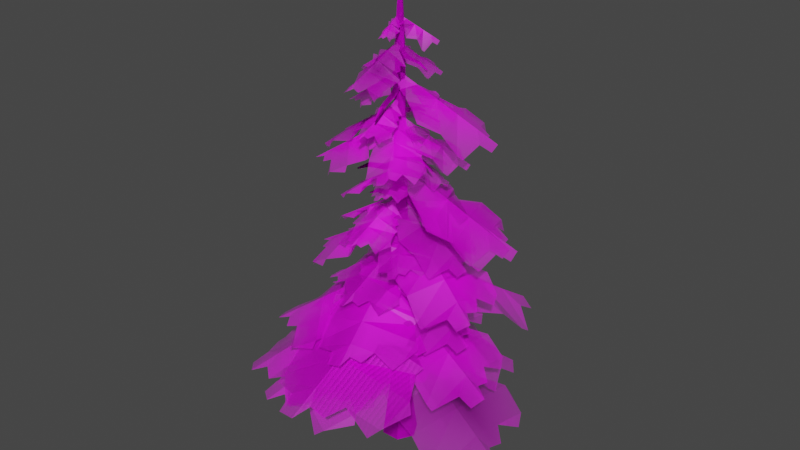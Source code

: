 # Source: Arbre_Import.blend  (saved by Blender 2.82.7; exported with 4.5.12 LTS)
import bpy
from mathutils import Matrix  # noqa: F401  (used for matrix-valued properties, if any)

bpy.ops.wm.read_factory_settings(use_empty=True)
scene = bpy.context.scene
scene.name = 'Scene1'

# ---- collections
col_collection = bpy.data.collections.new('Collection'); scene.collection.children.link(col_collection)

# ---- images (referenced by path relative to the original .blend; pixels are not part of the script)
import os
ASSET_DIR = os.environ.get("B2B_ASSET_DIR", "")  # directory of the original .blend (textures are referenced by path, not embedded)
HERE = os.path.dirname(os.path.abspath(__file__))  # packed textures are extracted next to this script under _unpacked/

def load_image(name, relpath, width, height, colorspace="sRGB"):
    """Load a texture the original file referenced (path relative to the .blend, or extracted next to this script)."""
    p = next((c for c in (os.path.join(HERE, relpath), os.path.join(ASSET_DIR, relpath)) if relpath and os.path.exists(c)), "")
    if p:
        img = bpy.data.images.load(p, check_existing=True)
        img.name = name
    else:  # same state as the original file: an image datablock whose file is absent (Cycles renders it pink)
        img = bpy.data.images.new(name, width, height)
        img.source = "FILE"
        img.filepath = "//" + (relpath or name)
    img.colorspace_settings.name = colorspace
    return img
img_trunk_mat_png = load_image('trunk_mat.png', 'trunk_mat.png', 1024, 1024, 'sRGB')
img_leaves_neige_psd = load_image('leaves_neige.psd', 'leaves_neige.psd', 1024, 1024, 'sRGB')

# ---- materials (node trees are filled in below, after node groups)
mat_bark = bpy.data.materials.new('Bark')
mat_leaves_neige = bpy.data.materials.new('leaves_neige')
mat_leaves_neige.surface_render_method = 'BLENDED'
mat_leaves_neige.blend_method = 'BLEND'

# ---- material node trees
mat_bark.use_nodes = True; mat_bark.node_tree.nodes.clear()
_N = mat_bark.node_tree.nodes; _L = mat_bark.node_tree.links
n0 = _N.new('ShaderNodeOutputMaterial'); n0.name = 'Material Output'; n0.location = (300, 300)
n1 = _N.new('ShaderNodeTexImage'); n1.name = 'Image Texture'; n1.location = (-603, 216)
n1.image = img_trunk_mat_png
n2 = _N.new('ShaderNodeBsdfPrincipled'); n2.name = 'Principled BSDF'; n2.location = (-205, 256)
n2.distribution = 'GGX'
n2.subsurface_method = 'BURLEY'
n2.inputs[1].default_value = 0.5652
n2.inputs[2].default_value = 0.8
n2.inputs[3].default_value = 1.45
n2.inputs[13].default_value = 0.2833
n2.inputs[27].default_value = (0.0, 0.0, 0.0, 1.0)
n2.inputs[28].default_value = 1.0
_L.new(n2.outputs[0], n0.inputs[0])
_L.new(n1.outputs[0], n2.inputs[0])
n0.is_active_output = True
mat_leaves_neige.use_nodes = True; mat_leaves_neige.node_tree.nodes.clear()
_N = mat_leaves_neige.node_tree.nodes; _L = mat_leaves_neige.node_tree.links
n0 = _N.new('ShaderNodeOutputMaterial'); n0.name = 'Material Output'; n0.location = (300, 300)
n1 = _N.new('ShaderNodeTexImage'); n1.name = 'Image Texture'; n1.location = (-200, 300)
n1.image = img_leaves_neige_psd
n1.extension = 'CLIP'
n2 = _N.new('ShaderNodeBsdfPrincipled'); n2.name = 'Principled BSDF'; n2.location = (0, 300)
n2.distribution = 'GGX'
n2.subsurface_method = 'BURLEY'
n2.inputs[3].default_value = 1.45
n2.inputs[27].default_value = (0.0, 0.0, 0.0, 1.0)
n2.inputs[28].default_value = 1.0
_L.new(n1.outputs[0], n2.inputs[0])
_L.new(n1.outputs[1], n2.inputs[4])
_L.new(n2.outputs[0], n0.inputs[0])
n0.is_active_output = True

# ---- world
world_world = bpy.data.worlds.new('World'); scene.world = world_world
world_world.use_nodes = True; world_world.node_tree.nodes.clear()
_N = world_world.node_tree.nodes; _L = world_world.node_tree.links
n0 = _N.new('ShaderNodeOutputWorld'); n0.name = 'World Output'; n0.location = (300, 300)
n1 = _N.new('ShaderNodeBackground'); n1.name = 'Background'; n1.location = (10, 300)
n1.inputs[0].default_value = (0.05088, 0.05088, 0.05088, 1.0)
_L.new(n1.outputs[0], n0.inputs[0])
n0.is_active_output = True
world_world.color = (0.05088, 0.05088, 0.05088)
world_world.use_sun_shadow = False
world_world.sun_shadow_jitter_overblur = 0.0

# ---- meshes
me_cube_003 = bpy.data.meshes.new('Cube.003')
me_cube_003.from_pydata([(-1.012, -1.681, -1.373), (-0.7121, -1.184, 2.988), (-1.012, 1.681, -1.373), (-0.7121, 1.184, 2.988), (1.012, -1.681, -1.373), (0.7121, -1.184, 2.988), (1.012, 1.681, -1.373), (0.7121, 1.184, 2.988), (-1.941, 2.31e-09, -1.373), (-1.367, 2.283e-09, 2.988), (1.941, 2.31e-09, -1.373), (1.367, 2.283e-09, 2.988), (-1.126, 1.731e-09, 4.61), (-0.587, 0.9758, 4.61), (0.587, 0.9758, 4.61), (1.126, 1.731e-09, 4.61), (0.587, -0.9758, 4.61), (-0.587, -0.9758, 4.61), (-0.9757, -4.784e-10, 9.355), (-0.5084, 0.8452, 9.355), (0.5084, 0.8452, 9.355), (0.9757, -4.784e-10, 9.355), (0.5084, -0.8452, 9.355), (-0.5084, -0.8452, 9.355), (-0.9757, -4.784e-10, 13.76), (-0.5084, 0.8452, 13.76), (0.5084, 0.8452, 13.76), (0.9757, -4.784e-10, 13.76), (0.5084, -0.8452, 13.76), (-0.5084, -0.8452, 13.76), (-0.828, -4.06e-10, 18.52), (-0.4315, 0.7172, 18.52), (0.4315, 0.7172, 18.52), (0.828, -4.06e-10, 18.52), (0.4315, -0.7172, 18.52), (-0.4315, -0.7172, 18.52), (-0.8313, -4.784e-10, 24.24), (-0.4332, 0.7201, 24.24), (0.4332, 0.7201, 24.24), (0.8313, -4.784e-10, 24.24), (0.4332, -0.7201, 24.24), (-0.4332, -0.7201, 24.24), (-0.6298, -4.784e-10, 33.08), (-0.3282, 0.5456, 33.08), (0.3282, 0.5456, 33.08), (0.6298, -4.784e-10, 33.08), (0.3282, -0.5456, 33.08), (-0.3282, -0.5456, 33.08), (-0.4549, -4.784e-10, 43.69), (-0.237, 0.394, 43.69), (0.237, 0.394, 43.69), (0.4549, -4.784e-10, 43.69), (0.237, -0.394, 43.69), (-0.237, -0.394, 43.69), (-0.1152, -4.784e-10, 49.1), (-0.06002, 0.09977, 49.1), (0.06002, 0.09977, 49.1), (0.1152, -4.784e-10, 49.1), (0.06002, -0.09977, 49.1), (-0.06002, -0.09977, 49.1), (0.3068, 0.51, 35.74), (0.2836, 0.4714, 38.39), (0.2603, 0.4327, 41.04), (0.4995, -4.784e-10, 41.04), (0.5441, -4.784e-10, 38.39), (0.5888, -4.784e-10, 35.74), (0.3068, -0.51, 35.74), (0.2836, -0.4714, 38.39), (0.2603, -0.4327, 41.04), (-0.2603, -0.4327, 41.04), (-0.2836, -0.4714, 38.39), (-0.3068, -0.51, 35.74), (-0.3068, 0.51, 35.74), (-0.2836, 0.4714, 38.39), (-0.2603, 0.4327, 41.04), (-0.4995, -4.784e-10, 41.04), (-0.5441, -4.784e-10, 38.39), (-0.5888, -4.784e-10, 35.74)], [], [(8, 9, 3, 2), (2, 3, 7, 6), (10, 11, 5, 4), (4, 5, 1, 0), (8, 10, 4, 0), (11, 7, 14, 15), (5, 11, 15, 16), (2, 6, 10, 8), (6, 7, 11, 10), (0, 1, 9, 8), (14, 13, 19, 20), (17, 16, 22, 23), (9, 1, 17, 12), (3, 9, 12, 13), (1, 5, 16, 17), (7, 3, 13, 14), (19, 18, 24, 25), (22, 21, 27, 28), (12, 17, 23, 18), (16, 15, 21, 22), (13, 12, 18, 19), (15, 14, 20, 21), (24, 29, 35, 30), (26, 25, 31, 32), (21, 20, 26, 27), (23, 22, 28, 29), (20, 19, 25, 26), (18, 23, 29, 24), (33, 32, 38, 39), (31, 30, 36, 37), (28, 27, 33, 34), (25, 24, 30, 31), (27, 26, 32, 33), (29, 28, 34, 35), (40, 39, 45, 46), (36, 41, 47, 42), (35, 34, 40, 41), (32, 31, 37, 38), (30, 35, 41, 36), (34, 33, 39, 40), (69, 68, 52, 53), (63, 62, 50, 51), (37, 36, 42, 43), (39, 38, 44, 45), (41, 40, 46, 47), (38, 37, 43, 44), (52, 51, 57, 58), (48, 53, 59, 54), (62, 74, 49, 50), (75, 69, 53, 48), (68, 63, 51, 52), (74, 75, 48, 49), (57, 54, 59, 58), (56, 55, 54, 57), (49, 48, 54, 55), (51, 50, 56, 57), (53, 52, 58, 59), (50, 49, 55, 56), (43, 42, 77, 72), (72, 77, 76, 73), (73, 76, 75, 74), (46, 45, 65, 66), (66, 65, 64, 67), (67, 64, 63, 68), (42, 47, 71, 77), (77, 71, 70, 76), (76, 70, 69, 75), (44, 43, 72, 60), (60, 72, 73, 61), (61, 73, 74, 62), (45, 44, 60, 65), (65, 60, 61, 64), (64, 61, 62, 63), (47, 46, 66, 71), (71, 66, 67, 70), (70, 67, 68, 69)])
_uv = me_cube_003.uv_layers.new(name='UVMap')
_uv.uv.foreach_set('vector', [0.6393, 0.0003253, 0.6064, 0.08462, 0.5562, 0.08423, 0.5681, -0.000229, 0.5681, -0.000229, 0.5562, 0.08423, 0.4473, 0.08513, 0.4133, 0.001046, 0.3424, 0.0003253, 0.3094, 0.08462, 0.2593, 0.08423, 0.2711, -0.000229, 0.2711, -0.000229, 0.2593, 0.08423, 0.1503, 0.08513, 0.1164, 0.001046, 0.768, 0.07426, 0.768, -0.000229, 0.8967, 0.01761, 0.8967, 0.05642, 0.3973, 0.08634, 0.4473, 0.08513, 0.461, 0.1164, 0.4198, 0.1174, 0.2593, 0.08423, 0.3094, 0.08462, 0.2952, 0.116, 0.2538, 0.1157, 0.6393, 0.05642, 0.6393, 0.01761, 0.768, -0.000229, 0.768, 0.07426, 0.4133, 0.001046, 0.4473, 0.08513, 0.3973, 0.08634, 0.3424, 0.002772, 0.1164, 0.001046, 0.1503, 0.08513, 0.1004, 0.08634, 0.04545, 0.002772, 0.461, 0.1164, 0.5508, 0.1157, 0.5567, 0.2071, 0.479, 0.2078, 0.164, 0.1164, 0.2538, 0.1157, 0.2598, 0.2071, 0.182, 0.2078, 0.1004, 0.08634, 0.1503, 0.08513, 0.164, 0.1164, 0.1229, 0.1174, 0.5562, 0.08423, 0.6064, 0.08462, 0.5921, 0.116, 0.5508, 0.1157, 0.1503, 0.08513, 0.2593, 0.08423, 0.2538, 0.1157, 0.164, 0.1164, 0.4473, 0.08513, 0.5562, 0.08423, 0.5508, 0.1157, 0.461, 0.1164, 0.5567, 0.2071, 0.5926, 0.2074, 0.6037, 0.2922, 0.5679, 0.2919, 0.2598, 0.2071, 0.2956, 0.2074, 0.3067, 0.2922, 0.2709, 0.2919, 0.1229, 0.1174, 0.164, 0.1164, 0.182, 0.2078, 0.1464, 0.2086, 0.2538, 0.1157, 0.2952, 0.116, 0.2956, 0.2074, 0.2598, 0.2071, 0.5508, 0.1157, 0.5921, 0.116, 0.5926, 0.2074, 0.5567, 0.2071, 0.4198, 0.1174, 0.461, 0.1164, 0.479, 0.2078, 0.4433, 0.2086, 0.1575, 0.2934, 0.1931, 0.2926, 0.211, 0.3841, 0.1808, 0.3849, 0.4901, 0.2926, 0.5679, 0.2919, 0.574, 0.3836, 0.508, 0.3841, 0.4433, 0.2086, 0.479, 0.2078, 0.4901, 0.2926, 0.4544, 0.2934, 0.182, 0.2078, 0.2598, 0.2071, 0.2709, 0.2919, 0.1931, 0.2926, 0.479, 0.2078, 0.5567, 0.2071, 0.5679, 0.2919, 0.4901, 0.2926, 0.1464, 0.2086, 0.182, 0.2078, 0.1931, 0.2926, 0.1575, 0.2934, 0.4777, 0.3849, 0.508, 0.3841, 0.5223, 0.4944, 0.4919, 0.4951, 0.574, 0.3836, 0.6044, 0.3838, 0.6191, 0.4941, 0.5886, 0.4938, 0.2709, 0.2919, 0.3067, 0.2922, 0.3074, 0.3838, 0.277, 0.3836, 0.5679, 0.2919, 0.6037, 0.2922, 0.6044, 0.3838, 0.574, 0.3836, 0.4544, 0.2934, 0.4901, 0.2926, 0.508, 0.3841, 0.4777, 0.3849, 0.1931, 0.2926, 0.2709, 0.2919, 0.277, 0.3836, 0.211, 0.3841, 0.2916, 0.4938, 0.3221, 0.4941, 0.329, 0.6643, 0.3059, 0.6642, 0.195, 0.4951, 0.2253, 0.4944, 0.2557, 0.6646, 0.2327, 0.6651, 0.211, 0.3841, 0.277, 0.3836, 0.2916, 0.4938, 0.2253, 0.4944, 0.508, 0.3841, 0.574, 0.3836, 0.5886, 0.4938, 0.5223, 0.4944, 0.1808, 0.3849, 0.211, 0.3841, 0.2253, 0.4944, 0.195, 0.4951, 0.277, 0.3836, 0.3074, 0.3838, 0.3221, 0.4941, 0.2916, 0.4938, 0.281, 0.8177, 0.3208, 0.8174, 0.3257, 0.8685, 0.2894, 0.8688, 0.5596, 0.8182, 0.5779, 0.8177, 0.5864, 0.8688, 0.5698, 0.8692, 0.5886, 0.4938, 0.6191, 0.4941, 0.626, 0.6643, 0.6028, 0.6642, 0.4919, 0.4951, 0.5223, 0.4944, 0.5526, 0.6646, 0.5296, 0.6651, 0.2253, 0.4944, 0.2916, 0.4938, 0.3059, 0.6642, 0.2557, 0.6646, 0.5223, 0.4944, 0.5886, 0.4938, 0.6028, 0.6642, 0.5526, 0.6646, 0.3257, 0.8685, 0.3424, 0.8686, 0.3301, 0.9729, 0.3258, 0.9729, 0.2728, 0.8692, 0.2894, 0.8688, 0.3166, 0.973, 0.3124, 0.9731, 0.5779, 0.8177, 0.6177, 0.8174, 0.6226, 0.8685, 0.5864, 0.8688, 0.2627, 0.8182, 0.281, 0.8177, 0.2894, 0.8688, 0.2728, 0.8692, 0.3208, 0.8174, 0.3391, 0.8175, 0.3424, 0.8686, 0.3257, 0.8685, 0.6177, 0.8174, 0.6361, 0.8175, 0.6393, 0.8686, 0.6226, 0.8685, 0.647, 0.07426, 0.647, 0.07868, 0.6393, 0.07762, 0.6393, 0.07532, 0.6546, 0.07532, 0.6546, 0.07762, 0.647, 0.07868, 0.647, 0.07426, 0.6226, 0.8685, 0.6393, 0.8686, 0.627, 0.9729, 0.6228, 0.9729, 0.5698, 0.8692, 0.5864, 0.8688, 0.6136, 0.973, 0.6094, 0.9731, 0.2894, 0.8688, 0.3257, 0.8685, 0.3258, 0.9729, 0.3166, 0.973, 0.5864, 0.8688, 0.6226, 0.8685, 0.6228, 0.9729, 0.6136, 0.973, 0.6028, 0.6642, 0.626, 0.6643, 0.6295, 0.7154, 0.6079, 0.7152, 0.6079, 0.7152, 0.6295, 0.7154, 0.6328, 0.7665, 0.6128, 0.7663, 0.6128, 0.7663, 0.6328, 0.7665, 0.6361, 0.8175, 0.6177, 0.8174, 0.3059, 0.6642, 0.329, 0.6643, 0.3326, 0.7154, 0.311, 0.7152, 0.311, 0.7152, 0.3326, 0.7154, 0.3358, 0.7665, 0.3159, 0.7663, 0.3159, 0.7663, 0.3358, 0.7665, 0.3391, 0.8175, 0.3208, 0.8174, 0.2327, 0.6651, 0.2557, 0.6646, 0.264, 0.7156, 0.2425, 0.7161, 0.2425, 0.7161, 0.264, 0.7156, 0.2725, 0.7667, 0.2526, 0.7672, 0.2526, 0.7672, 0.2725, 0.7667, 0.281, 0.8177, 0.2627, 0.8182, 0.5526, 0.6646, 0.6028, 0.6642, 0.6079, 0.7152, 0.561, 0.7156, 0.561, 0.7156, 0.6079, 0.7152, 0.6128, 0.7663, 0.5694, 0.7667, 0.5694, 0.7667, 0.6128, 0.7663, 0.6177, 0.8174, 0.5779, 0.8177, 0.5296, 0.6651, 0.5526, 0.6646, 0.561, 0.7156, 0.5394, 0.7161, 0.5394, 0.7161, 0.561, 0.7156, 0.5694, 0.7667, 0.5495, 0.7672, 0.5495, 0.7672, 0.5694, 0.7667, 0.5779, 0.8177, 0.5596, 0.8182, 0.2557, 0.6646, 0.3059, 0.6642, 0.311, 0.7152, 0.264, 0.7156, 0.264, 0.7156, 0.311, 0.7152, 0.3159, 0.7663, 0.2725, 0.7667, 0.2725, 0.7667, 0.3159, 0.7663, 0.3208, 0.8174, 0.281, 0.8177])
me_cube_003.materials.append(mat_bark)
me_cube_003.use_remesh_fix_poles = True
me_cube_003.use_remesh_preserve_attributes = False
me_cube_003.use_mirror_vertex_groups = False
me_cube_003.update()
me_cube_005 = bpy.data.meshes.new('Cube.005')
me_cube_005.from_pydata([(-0.3494, -0.3494, 0.0001878), (-0.2967, -0.8725, 2.537), (-0.3494, 0.3494, 0.0001878), (-0.3444, -0.4691, 2.537), (0.3494, -0.3494, 0.0001878), (0.059, -0.8725, 2.537), (0.3494, 0.3494, 0.0001878), (0.059, -0.5168, 2.537), (-0.06342, -0.7501, 3.702), (-0.06342, -0.6154, 3.702), (-0.1981, -0.6154, 3.702), (-0.1981, -0.7501, 3.702), (-0.3541, -0.2355, 1.248), (-0.3842, 0.2507, 1.248), (0.1076, 0.2259, 1.248), (0.1076, -0.2411, 1.248)], [], [(12, 1, 3, 13), (13, 3, 7, 14), (14, 7, 5, 15), (15, 5, 1, 12), (2, 6, 4, 0), (3, 1, 11, 10), (9, 10, 11, 8), (1, 5, 8, 11), (7, 3, 10, 9), (5, 7, 9, 8), (4, 15, 12, 0), (6, 14, 15, 4), (2, 13, 14, 6), (0, 12, 13, 2)])
_uv = me_cube_005.uv_layers.new(name='UVMap')
_uv.uv.foreach_set('vector', [0.2355, 0.4383, 0.3103, 0.7238, 0.2288, 0.7068, 0.1376, 0.4181, 0.621, 0.4229, 0.5969, 0.7138, 0.5137, 0.713, 0.52, 0.4203, 0.3103, 0.698, 0.4065, 0.4089, 0.478, 0.3942, 0.4041, 0.6787, 0.6696, 0.6746, 0.678, 0.4, 0.7509, 0.3997, 0.7643, 0.6743, 0.7643, 0.3072, 0.7643, 0.1638, 0.9077, 0.1638, 0.9077, 0.3072, 0.2288, 0.7068, 0.3103, 0.7238, 0.2385, 0.9536, 0.2115, 0.948, 0.792, 0.3348, 0.7643, 0.3348, 0.7643, 0.3072, 0.792, 0.3072, 0.7509, 0.3997, 0.678, 0.4, 0.7022, 0.164, 0.7299, 0.1638, 0.5137, 0.713, 0.5969, 0.7138, 0.5596, 0.952, 0.532, 0.951, 0.478, 0.3942, 0.4065, 0.4089, 0.3781, 0.1694, 0.4052, 0.1638, 0.621, 0.9279, 0.6696, 0.6746, 0.7643, 0.6743, 0.7643, 0.9272, 0.3376, 0.9576, 0.3103, 0.698, 0.4041, 0.6787, 0.478, 0.9288, 0.621, 0.1692, 0.621, 0.4229, 0.52, 0.4203, 0.478, 0.1638, 0.3103, 0.1926, 0.2355, 0.4383, 0.1376, 0.4181, 0.1702, 0.1638])
me_cube_005.materials.append(mat_bark)
me_cube_005.use_remesh_fix_poles = True
me_cube_005.use_remesh_preserve_attributes = False
me_cube_005.use_mirror_vertex_groups = False
me_cube_005.update()
me_cube_006 = bpy.data.meshes.new('Cube.006')
me_cube_006.from_pydata([(-0.3494, -0.3494, 0.0001878), (-0.2967, -0.8725, 2.537), (-0.3494, 0.3494, 0.0001878), (-0.3444, -0.4691, 2.537), (0.3494, -0.3494, 0.0001878), (0.059, -0.8725, 2.537), (0.3494, 0.3494, 0.0001878), (0.059, -0.5168, 2.537), (-0.06342, -0.7501, 3.702), (-0.06342, -0.6154, 3.702), (-0.1981, -0.6154, 3.702), (-0.1981, -0.7501, 3.702), (-0.3541, -0.2355, 1.248), (-0.3842, 0.2507, 1.248), (0.1076, 0.2259, 1.248), (0.1076, -0.2411, 1.248)], [], [(12, 1, 3, 13), (13, 3, 7, 14), (14, 7, 5, 15), (15, 5, 1, 12), (2, 6, 4, 0), (3, 1, 11, 10), (9, 10, 11, 8), (1, 5, 8, 11), (7, 3, 10, 9), (5, 7, 9, 8), (4, 15, 12, 0), (6, 14, 15, 4), (2, 13, 14, 6), (0, 12, 13, 2)])
_uv = me_cube_006.uv_layers.new(name='UVMap')
_uv.uv.foreach_set('vector', [0.2355, 0.4383, 0.3103, 0.7238, 0.2288, 0.7068, 0.1376, 0.4181, 0.621, 0.4229, 0.5969, 0.7138, 0.5137, 0.713, 0.52, 0.4203, 0.3103, 0.698, 0.4065, 0.4089, 0.478, 0.3942, 0.4041, 0.6787, 0.6696, 0.6746, 0.678, 0.4, 0.7509, 0.3997, 0.7643, 0.6743, 0.7643, 0.3072, 0.7643, 0.1638, 0.9077, 0.1638, 0.9077, 0.3072, 0.2288, 0.7068, 0.3103, 0.7238, 0.2385, 0.9536, 0.2115, 0.948, 0.792, 0.3348, 0.7643, 0.3348, 0.7643, 0.3072, 0.792, 0.3072, 0.7509, 0.3997, 0.678, 0.4, 0.7022, 0.164, 0.7299, 0.1638, 0.5137, 0.713, 0.5969, 0.7138, 0.5596, 0.952, 0.532, 0.951, 0.478, 0.3942, 0.4065, 0.4089, 0.3781, 0.1694, 0.4052, 0.1638, 0.621, 0.9279, 0.6696, 0.6746, 0.7643, 0.6743, 0.7643, 0.9272, 0.3376, 0.9576, 0.3103, 0.698, 0.4041, 0.6787, 0.478, 0.9288, 0.621, 0.1692, 0.621, 0.4229, 0.52, 0.4203, 0.478, 0.1638, 0.3103, 0.1926, 0.2355, 0.4383, 0.1376, 0.4181, 0.1702, 0.1638])
me_cube_006.materials.append(mat_bark)
me_cube_006.use_remesh_fix_poles = True
me_cube_006.use_remesh_preserve_attributes = False
me_cube_006.use_mirror_vertex_groups = False
me_cube_006.update()
me_cube_007 = bpy.data.meshes.new('Cube.007')
me_cube_007.from_pydata([(-0.3494, -0.3494, 0.0001878), (-0.2967, -0.8725, 2.537), (-0.3494, 0.3494, 0.0001878), (-0.3444, -0.4691, 2.537), (0.3494, -0.3494, 0.0001878), (0.059, -0.8725, 2.537), (0.3494, 0.3494, 0.0001878), (0.059, -0.5168, 2.537), (-0.06342, -0.7501, 3.702), (-0.06342, -0.6154, 3.702), (-0.1981, -0.6154, 3.702), (-0.1981, -0.7501, 3.702), (-0.3541, -0.2355, 1.248), (-0.3842, 0.2507, 1.248), (0.1076, 0.2259, 1.248), (0.1076, -0.2411, 1.248)], [], [(12, 1, 3, 13), (13, 3, 7, 14), (14, 7, 5, 15), (15, 5, 1, 12), (2, 6, 4, 0), (3, 1, 11, 10), (9, 10, 11, 8), (1, 5, 8, 11), (7, 3, 10, 9), (5, 7, 9, 8), (4, 15, 12, 0), (6, 14, 15, 4), (2, 13, 14, 6), (0, 12, 13, 2)])
_uv = me_cube_007.uv_layers.new(name='UVMap')
_uv.uv.foreach_set('vector', [0.2355, 0.4383, 0.3103, 0.7238, 0.2288, 0.7068, 0.1376, 0.4181, 0.621, 0.4229, 0.5969, 0.7138, 0.5137, 0.713, 0.52, 0.4203, 0.3103, 0.698, 0.4065, 0.4089, 0.478, 0.3942, 0.4041, 0.6787, 0.6696, 0.6746, 0.678, 0.4, 0.7509, 0.3997, 0.7643, 0.6743, 0.7643, 0.3072, 0.7643, 0.1638, 0.9077, 0.1638, 0.9077, 0.3072, 0.2288, 0.7068, 0.3103, 0.7238, 0.2385, 0.9536, 0.2115, 0.948, 0.792, 0.3348, 0.7643, 0.3348, 0.7643, 0.3072, 0.792, 0.3072, 0.7509, 0.3997, 0.678, 0.4, 0.7022, 0.164, 0.7299, 0.1638, 0.5137, 0.713, 0.5969, 0.7138, 0.5596, 0.952, 0.532, 0.951, 0.478, 0.3942, 0.4065, 0.4089, 0.3781, 0.1694, 0.4052, 0.1638, 0.621, 0.9279, 0.6696, 0.6746, 0.7643, 0.6743, 0.7643, 0.9272, 0.3376, 0.9576, 0.3103, 0.698, 0.4041, 0.6787, 0.478, 0.9288, 0.621, 0.1692, 0.621, 0.4229, 0.52, 0.4203, 0.478, 0.1638, 0.3103, 0.1926, 0.2355, 0.4383, 0.1376, 0.4181, 0.1702, 0.1638])
me_cube_007.materials.append(mat_bark)
me_cube_007.use_remesh_fix_poles = True
me_cube_007.use_remesh_preserve_attributes = False
me_cube_007.use_mirror_vertex_groups = False
me_cube_007.update()
me_cube_008 = bpy.data.meshes.new('Cube.008')
me_cube_008.from_pydata([(-0.3494, -0.3494, 0.0001878), (-0.2967, -0.8725, 2.537), (-0.3494, 0.3494, 0.0001878), (-0.3444, -0.4691, 2.537), (0.3494, -0.3494, 0.0001878), (0.059, -0.8725, 2.537), (0.3494, 0.3494, 0.0001878), (0.059, -0.5168, 2.537), (-0.06342, -0.7501, 3.702), (-0.06342, -0.6154, 3.702), (-0.1981, -0.6154, 3.702), (-0.1981, -0.7501, 3.702), (-0.3541, -0.2355, 1.248), (-0.3842, 0.2507, 1.248), (0.1076, 0.2259, 1.248), (0.1076, -0.2411, 1.248)], [], [(12, 1, 3, 13), (13, 3, 7, 14), (14, 7, 5, 15), (15, 5, 1, 12), (2, 6, 4, 0), (3, 1, 11, 10), (9, 10, 11, 8), (1, 5, 8, 11), (7, 3, 10, 9), (5, 7, 9, 8), (4, 15, 12, 0), (6, 14, 15, 4), (2, 13, 14, 6), (0, 12, 13, 2)])
_uv = me_cube_008.uv_layers.new(name='UVMap')
_uv.uv.foreach_set('vector', [0.2355, 0.4383, 0.3103, 0.7238, 0.2288, 0.7068, 0.1376, 0.4181, 0.621, 0.4229, 0.5969, 0.7138, 0.5137, 0.713, 0.52, 0.4203, 0.3103, 0.698, 0.4065, 0.4089, 0.478, 0.3942, 0.4041, 0.6787, 0.6696, 0.6746, 0.678, 0.4, 0.7509, 0.3997, 0.7643, 0.6743, 0.7643, 0.3072, 0.7643, 0.1638, 0.9077, 0.1638, 0.9077, 0.3072, 0.2288, 0.7068, 0.3103, 0.7238, 0.2385, 0.9536, 0.2115, 0.948, 0.792, 0.3348, 0.7643, 0.3348, 0.7643, 0.3072, 0.792, 0.3072, 0.7509, 0.3997, 0.678, 0.4, 0.7022, 0.164, 0.7299, 0.1638, 0.5137, 0.713, 0.5969, 0.7138, 0.5596, 0.952, 0.532, 0.951, 0.478, 0.3942, 0.4065, 0.4089, 0.3781, 0.1694, 0.4052, 0.1638, 0.621, 0.9279, 0.6696, 0.6746, 0.7643, 0.6743, 0.7643, 0.9272, 0.3376, 0.9576, 0.3103, 0.698, 0.4041, 0.6787, 0.478, 0.9288, 0.621, 0.1692, 0.621, 0.4229, 0.52, 0.4203, 0.478, 0.1638, 0.3103, 0.1926, 0.2355, 0.4383, 0.1376, 0.4181, 0.1702, 0.1638])
me_cube_008.materials.append(mat_bark)
me_cube_008.use_remesh_fix_poles = True
me_cube_008.use_remesh_preserve_attributes = False
me_cube_008.use_mirror_vertex_groups = False
me_cube_008.update()
me_cube_009 = bpy.data.meshes.new('Cube.009')
me_cube_009.from_pydata([(-0.3494, -0.3494, 0.0001878), (-0.2967, -0.8725, 2.537), (-0.3494, 0.3494, 0.0001878), (-0.3444, -0.4691, 2.537), (0.3494, -0.3494, 0.0001878), (0.059, -0.8725, 2.537), (0.3494, 0.3494, 0.0001878), (0.059, -0.5168, 2.537), (-0.06342, -0.7501, 3.702), (-0.06342, -0.6154, 3.702), (-0.1981, -0.6154, 3.702), (-0.1981, -0.7501, 3.702), (-0.3541, -0.2355, 1.248), (-0.3842, 0.2507, 1.248), (0.1076, 0.2259, 1.248), (0.1076, -0.2411, 1.248)], [], [(12, 1, 3, 13), (13, 3, 7, 14), (14, 7, 5, 15), (15, 5, 1, 12), (2, 6, 4, 0), (3, 1, 11, 10), (9, 10, 11, 8), (1, 5, 8, 11), (7, 3, 10, 9), (5, 7, 9, 8), (4, 15, 12, 0), (6, 14, 15, 4), (2, 13, 14, 6), (0, 12, 13, 2)])
_uv = me_cube_009.uv_layers.new(name='UVMap')
_uv.uv.foreach_set('vector', [0.2355, 0.4383, 0.3103, 0.7238, 0.2288, 0.7068, 0.1376, 0.4181, 0.621, 0.4229, 0.5969, 0.7138, 0.5137, 0.713, 0.52, 0.4203, 0.3103, 0.698, 0.4065, 0.4089, 0.478, 0.3942, 0.4041, 0.6787, 0.6696, 0.6746, 0.678, 0.4, 0.7509, 0.3997, 0.7643, 0.6743, 0.7643, 0.3072, 0.7643, 0.1638, 0.9077, 0.1638, 0.9077, 0.3072, 0.2288, 0.7068, 0.3103, 0.7238, 0.2385, 0.9536, 0.2115, 0.948, 0.792, 0.3348, 0.7643, 0.3348, 0.7643, 0.3072, 0.792, 0.3072, 0.7509, 0.3997, 0.678, 0.4, 0.7022, 0.164, 0.7299, 0.1638, 0.5137, 0.713, 0.5969, 0.7138, 0.5596, 0.952, 0.532, 0.951, 0.478, 0.3942, 0.4065, 0.4089, 0.3781, 0.1694, 0.4052, 0.1638, 0.621, 0.9279, 0.6696, 0.6746, 0.7643, 0.6743, 0.7643, 0.9272, 0.3376, 0.9576, 0.3103, 0.698, 0.4041, 0.6787, 0.478, 0.9288, 0.621, 0.1692, 0.621, 0.4229, 0.52, 0.4203, 0.478, 0.1638, 0.3103, 0.1926, 0.2355, 0.4383, 0.1376, 0.4181, 0.1702, 0.1638])
me_cube_009.materials.append(mat_bark)
me_cube_009.use_remesh_fix_poles = True
me_cube_009.use_remesh_preserve_attributes = False
me_cube_009.use_mirror_vertex_groups = False
me_cube_009.update()
me_cube_010 = bpy.data.meshes.new('Cube.010')
me_cube_010.from_pydata([(-0.3494, -0.3494, 0.0001878), (-0.2967, -0.8725, 2.537), (-0.3494, 0.3494, 0.0001878), (-0.3444, -0.4691, 2.537), (0.3494, -0.3494, 0.0001878), (0.059, -0.8725, 2.537), (0.3494, 0.3494, 0.0001878), (0.059, -0.5168, 2.537), (-0.06342, -0.7501, 3.702), (-0.06342, -0.6154, 3.702), (-0.1981, -0.6154, 3.702), (-0.1981, -0.7501, 3.702), (-0.3541, -0.2355, 1.248), (-0.3842, 0.2507, 1.248), (0.1076, 0.2259, 1.248), (0.1076, -0.2411, 1.248)], [], [(12, 1, 3, 13), (13, 3, 7, 14), (14, 7, 5, 15), (15, 5, 1, 12), (2, 6, 4, 0), (3, 1, 11, 10), (9, 10, 11, 8), (1, 5, 8, 11), (7, 3, 10, 9), (5, 7, 9, 8), (4, 15, 12, 0), (6, 14, 15, 4), (2, 13, 14, 6), (0, 12, 13, 2)])
_uv = me_cube_010.uv_layers.new(name='UVMap')
_uv.uv.foreach_set('vector', [0.2355, 0.4383, 0.3103, 0.7238, 0.2288, 0.7068, 0.1376, 0.4181, 0.621, 0.4229, 0.5969, 0.7138, 0.5137, 0.713, 0.52, 0.4203, 0.3103, 0.698, 0.4065, 0.4089, 0.478, 0.3942, 0.4041, 0.6787, 0.6696, 0.6746, 0.678, 0.4, 0.7509, 0.3997, 0.7643, 0.6743, 0.7643, 0.3072, 0.7643, 0.1638, 0.9077, 0.1638, 0.9077, 0.3072, 0.2288, 0.7068, 0.3103, 0.7238, 0.2385, 0.9536, 0.2115, 0.948, 0.792, 0.3348, 0.7643, 0.3348, 0.7643, 0.3072, 0.792, 0.3072, 0.7509, 0.3997, 0.678, 0.4, 0.7022, 0.164, 0.7299, 0.1638, 0.5137, 0.713, 0.5969, 0.7138, 0.5596, 0.952, 0.532, 0.951, 0.478, 0.3942, 0.4065, 0.4089, 0.3781, 0.1694, 0.4052, 0.1638, 0.621, 0.9279, 0.6696, 0.6746, 0.7643, 0.6743, 0.7643, 0.9272, 0.3376, 0.9576, 0.3103, 0.698, 0.4041, 0.6787, 0.478, 0.9288, 0.621, 0.1692, 0.621, 0.4229, 0.52, 0.4203, 0.478, 0.1638, 0.3103, 0.1926, 0.2355, 0.4383, 0.1376, 0.4181, 0.1702, 0.1638])
me_cube_010.materials.append(mat_bark)
me_cube_010.use_remesh_fix_poles = True
me_cube_010.use_remesh_preserve_attributes = False
me_cube_010.use_mirror_vertex_groups = False
me_cube_010.update()
me_cube_011 = bpy.data.meshes.new('Cube.011')
me_cube_011.from_pydata([(-0.3494, -0.3494, 0.0001878), (-0.2967, -0.8725, 2.537), (-0.3494, 0.3494, 0.0001878), (-0.3444, -0.4691, 2.537), (0.3494, -0.3494, 0.0001878), (0.059, -0.8725, 2.537), (0.3494, 0.3494, 0.0001878), (0.059, -0.5168, 2.537), (-0.06342, -0.7501, 3.702), (-0.06342, -0.6154, 3.702), (-0.1981, -0.6154, 3.702), (-0.1981, -0.7501, 3.702), (-0.3541, -0.2355, 1.248), (-0.3842, 0.2507, 1.248), (0.1076, 0.2259, 1.248), (0.1076, -0.2411, 1.248)], [], [(12, 1, 3, 13), (13, 3, 7, 14), (14, 7, 5, 15), (15, 5, 1, 12), (2, 6, 4, 0), (3, 1, 11, 10), (9, 10, 11, 8), (1, 5, 8, 11), (7, 3, 10, 9), (5, 7, 9, 8), (4, 15, 12, 0), (6, 14, 15, 4), (2, 13, 14, 6), (0, 12, 13, 2)])
_uv = me_cube_011.uv_layers.new(name='UVMap')
_uv.uv.foreach_set('vector', [0.2355, 0.4383, 0.3103, 0.7238, 0.2288, 0.7068, 0.1376, 0.4181, 0.621, 0.4229, 0.5969, 0.7138, 0.5137, 0.713, 0.52, 0.4203, 0.3103, 0.698, 0.4065, 0.4089, 0.478, 0.3942, 0.4041, 0.6787, 0.6696, 0.6746, 0.678, 0.4, 0.7509, 0.3997, 0.7643, 0.6743, 0.7643, 0.3072, 0.7643, 0.1638, 0.9077, 0.1638, 0.9077, 0.3072, 0.2288, 0.7068, 0.3103, 0.7238, 0.2385, 0.9536, 0.2115, 0.948, 0.792, 0.3348, 0.7643, 0.3348, 0.7643, 0.3072, 0.792, 0.3072, 0.7509, 0.3997, 0.678, 0.4, 0.7022, 0.164, 0.7299, 0.1638, 0.5137, 0.713, 0.5969, 0.7138, 0.5596, 0.952, 0.532, 0.951, 0.478, 0.3942, 0.4065, 0.4089, 0.3781, 0.1694, 0.4052, 0.1638, 0.621, 0.9279, 0.6696, 0.6746, 0.7643, 0.6743, 0.7643, 0.9272, 0.3376, 0.9576, 0.3103, 0.698, 0.4041, 0.6787, 0.478, 0.9288, 0.621, 0.1692, 0.621, 0.4229, 0.52, 0.4203, 0.478, 0.1638, 0.3103, 0.1926, 0.2355, 0.4383, 0.1376, 0.4181, 0.1702, 0.1638])
me_cube_011.materials.append(mat_bark)
me_cube_011.use_remesh_fix_poles = True
me_cube_011.use_remesh_preserve_attributes = False
me_cube_011.use_mirror_vertex_groups = False
me_cube_011.update()
me_cube_012 = bpy.data.meshes.new('Cube.012')
me_cube_012.from_pydata([(-0.3494, -0.3494, 0.0001878), (-0.2967, -0.8725, 2.537), (-0.3494, 0.3494, 0.0001878), (-0.3444, -0.4691, 2.537), (0.3494, -0.3494, 0.0001878), (0.059, -0.8725, 2.537), (0.3494, 0.3494, 0.0001878), (0.059, -0.5168, 2.537), (-0.06342, -0.7501, 3.702), (-0.06342, -0.6154, 3.702), (-0.1981, -0.6154, 3.702), (-0.1981, -0.7501, 3.702), (-0.3541, -0.2355, 1.248), (-0.3842, 0.2507, 1.248), (0.1076, 0.2259, 1.248), (0.1076, -0.2411, 1.248)], [], [(12, 1, 3, 13), (13, 3, 7, 14), (14, 7, 5, 15), (15, 5, 1, 12), (2, 6, 4, 0), (3, 1, 11, 10), (9, 10, 11, 8), (1, 5, 8, 11), (7, 3, 10, 9), (5, 7, 9, 8), (4, 15, 12, 0), (6, 14, 15, 4), (2, 13, 14, 6), (0, 12, 13, 2)])
_uv = me_cube_012.uv_layers.new(name='UVMap')
_uv.uv.foreach_set('vector', [0.2355, 0.4383, 0.3103, 0.7238, 0.2288, 0.7068, 0.1376, 0.4181, 0.621, 0.4229, 0.5969, 0.7138, 0.5137, 0.713, 0.52, 0.4203, 0.3103, 0.698, 0.4065, 0.4089, 0.478, 0.3942, 0.4041, 0.6787, 0.6696, 0.6746, 0.678, 0.4, 0.7509, 0.3997, 0.7643, 0.6743, 0.7643, 0.3072, 0.7643, 0.1638, 0.9077, 0.1638, 0.9077, 0.3072, 0.2288, 0.7068, 0.3103, 0.7238, 0.2385, 0.9536, 0.2115, 0.948, 0.792, 0.3348, 0.7643, 0.3348, 0.7643, 0.3072, 0.792, 0.3072, 0.7509, 0.3997, 0.678, 0.4, 0.7022, 0.164, 0.7299, 0.1638, 0.5137, 0.713, 0.5969, 0.7138, 0.5596, 0.952, 0.532, 0.951, 0.478, 0.3942, 0.4065, 0.4089, 0.3781, 0.1694, 0.4052, 0.1638, 0.621, 0.9279, 0.6696, 0.6746, 0.7643, 0.6743, 0.7643, 0.9272, 0.3376, 0.9576, 0.3103, 0.698, 0.4041, 0.6787, 0.478, 0.9288, 0.621, 0.1692, 0.621, 0.4229, 0.52, 0.4203, 0.478, 0.1638, 0.3103, 0.1926, 0.2355, 0.4383, 0.1376, 0.4181, 0.1702, 0.1638])
me_cube_012.materials.append(mat_bark)
me_cube_012.use_remesh_fix_poles = True
me_cube_012.use_remesh_preserve_attributes = False
me_cube_012.use_mirror_vertex_groups = False
me_cube_012.update()
me_cube_013 = bpy.data.meshes.new('Cube.013')
me_cube_013.from_pydata([(-0.3494, -0.3494, 0.0001878), (-0.2967, -0.8725, 2.537), (-0.3494, 0.3494, 0.0001878), (-0.3444, -0.4691, 2.537), (0.3494, -0.3494, 0.0001878), (0.059, -0.8725, 2.537), (0.3494, 0.3494, 0.0001878), (0.059, -0.5168, 2.537), (-0.06342, -0.7501, 3.702), (-0.06342, -0.6154, 3.702), (-0.1981, -0.6154, 3.702), (-0.1981, -0.7501, 3.702), (-0.3541, -0.2355, 1.248), (-0.3842, 0.2507, 1.248), (0.1076, 0.2259, 1.248), (0.1076, -0.2411, 1.248)], [], [(12, 1, 3, 13), (13, 3, 7, 14), (14, 7, 5, 15), (15, 5, 1, 12), (2, 6, 4, 0), (3, 1, 11, 10), (9, 10, 11, 8), (1, 5, 8, 11), (7, 3, 10, 9), (5, 7, 9, 8), (4, 15, 12, 0), (6, 14, 15, 4), (2, 13, 14, 6), (0, 12, 13, 2)])
_uv = me_cube_013.uv_layers.new(name='UVMap')
_uv.uv.foreach_set('vector', [0.2355, 0.4383, 0.3103, 0.7238, 0.2288, 0.7068, 0.1376, 0.4181, 0.621, 0.4229, 0.5969, 0.7138, 0.5137, 0.713, 0.52, 0.4203, 0.3103, 0.698, 0.4065, 0.4089, 0.478, 0.3942, 0.4041, 0.6787, 0.6696, 0.6746, 0.678, 0.4, 0.7509, 0.3997, 0.7643, 0.6743, 0.7643, 0.3072, 0.7643, 0.1638, 0.9077, 0.1638, 0.9077, 0.3072, 0.2288, 0.7068, 0.3103, 0.7238, 0.2385, 0.9536, 0.2115, 0.948, 0.792, 0.3348, 0.7643, 0.3348, 0.7643, 0.3072, 0.792, 0.3072, 0.7509, 0.3997, 0.678, 0.4, 0.7022, 0.164, 0.7299, 0.1638, 0.5137, 0.713, 0.5969, 0.7138, 0.5596, 0.952, 0.532, 0.951, 0.478, 0.3942, 0.4065, 0.4089, 0.3781, 0.1694, 0.4052, 0.1638, 0.621, 0.9279, 0.6696, 0.6746, 0.7643, 0.6743, 0.7643, 0.9272, 0.3376, 0.9576, 0.3103, 0.698, 0.4041, 0.6787, 0.478, 0.9288, 0.621, 0.1692, 0.621, 0.4229, 0.52, 0.4203, 0.478, 0.1638, 0.3103, 0.1926, 0.2355, 0.4383, 0.1376, 0.4181, 0.1702, 0.1638])
me_cube_013.materials.append(mat_bark)
me_cube_013.use_remesh_fix_poles = True
me_cube_013.use_remesh_preserve_attributes = False
me_cube_013.use_mirror_vertex_groups = False
me_cube_013.update()
me_cube_014 = bpy.data.meshes.new('Cube.014')
me_cube_014.from_pydata([(-0.3494, -0.3494, 0.0001878), (-0.2967, -0.8725, 2.537), (-0.3494, 0.3494, 0.0001878), (-0.3444, -0.4691, 2.537), (0.3494, -0.3494, 0.0001878), (0.059, -0.8725, 2.537), (0.3494, 0.3494, 0.0001878), (0.059, -0.5168, 2.537), (-0.06342, -0.7501, 3.702), (-0.06342, -0.6154, 3.702), (-0.1981, -0.6154, 3.702), (-0.1981, -0.7501, 3.702), (-0.3541, -0.2355, 1.248), (-0.3842, 0.2507, 1.248), (0.1076, 0.2259, 1.248), (0.1076, -0.2411, 1.248)], [], [(12, 1, 3, 13), (13, 3, 7, 14), (14, 7, 5, 15), (15, 5, 1, 12), (2, 6, 4, 0), (3, 1, 11, 10), (9, 10, 11, 8), (1, 5, 8, 11), (7, 3, 10, 9), (5, 7, 9, 8), (4, 15, 12, 0), (6, 14, 15, 4), (2, 13, 14, 6), (0, 12, 13, 2)])
_uv = me_cube_014.uv_layers.new(name='UVMap')
_uv.uv.foreach_set('vector', [0.2355, 0.4383, 0.3103, 0.7238, 0.2288, 0.7068, 0.1376, 0.4181, 0.621, 0.4229, 0.5969, 0.7138, 0.5137, 0.713, 0.52, 0.4203, 0.3103, 0.698, 0.4065, 0.4089, 0.478, 0.3942, 0.4041, 0.6787, 0.6696, 0.6746, 0.678, 0.4, 0.7509, 0.3997, 0.7643, 0.6743, 0.7643, 0.3072, 0.7643, 0.1638, 0.9077, 0.1638, 0.9077, 0.3072, 0.2288, 0.7068, 0.3103, 0.7238, 0.2385, 0.9536, 0.2115, 0.948, 0.792, 0.3348, 0.7643, 0.3348, 0.7643, 0.3072, 0.792, 0.3072, 0.7509, 0.3997, 0.678, 0.4, 0.7022, 0.164, 0.7299, 0.1638, 0.5137, 0.713, 0.5969, 0.7138, 0.5596, 0.952, 0.532, 0.951, 0.478, 0.3942, 0.4065, 0.4089, 0.3781, 0.1694, 0.4052, 0.1638, 0.621, 0.9279, 0.6696, 0.6746, 0.7643, 0.6743, 0.7643, 0.9272, 0.3376, 0.9576, 0.3103, 0.698, 0.4041, 0.6787, 0.478, 0.9288, 0.621, 0.1692, 0.621, 0.4229, 0.52, 0.4203, 0.478, 0.1638, 0.3103, 0.1926, 0.2355, 0.4383, 0.1376, 0.4181, 0.1702, 0.1638])
me_cube_014.materials.append(mat_bark)
me_cube_014.use_remesh_fix_poles = True
me_cube_014.use_remesh_preserve_attributes = False
me_cube_014.use_mirror_vertex_groups = False
me_cube_014.update()
me_cube_015 = bpy.data.meshes.new('Cube.015')
me_cube_015.from_pydata([(-0.3494, -0.3494, 0.0001878), (-0.2967, -0.8725, 2.537), (-0.3494, 0.3494, 0.0001878), (-0.3444, -0.4691, 2.537), (0.3494, -0.3494, 0.0001878), (0.059, -0.8725, 2.537), (0.3494, 0.3494, 0.0001878), (0.059, -0.5168, 2.537), (-0.06342, -0.7501, 3.702), (-0.06342, -0.6154, 3.702), (-0.1981, -0.6154, 3.702), (-0.1981, -0.7501, 3.702), (-0.3541, -0.2355, 1.248), (-0.3842, 0.2507, 1.248), (0.1076, 0.2259, 1.248), (0.1076, -0.2411, 1.248)], [], [(12, 1, 3, 13), (13, 3, 7, 14), (14, 7, 5, 15), (15, 5, 1, 12), (2, 6, 4, 0), (3, 1, 11, 10), (9, 10, 11, 8), (1, 5, 8, 11), (7, 3, 10, 9), (5, 7, 9, 8), (4, 15, 12, 0), (6, 14, 15, 4), (2, 13, 14, 6), (0, 12, 13, 2)])
_uv = me_cube_015.uv_layers.new(name='UVMap')
_uv.uv.foreach_set('vector', [0.2355, 0.4383, 0.3103, 0.7238, 0.2288, 0.7068, 0.1376, 0.4181, 0.621, 0.4229, 0.5969, 0.7138, 0.5137, 0.713, 0.52, 0.4203, 0.3103, 0.698, 0.4065, 0.4089, 0.478, 0.3942, 0.4041, 0.6787, 0.6696, 0.6746, 0.678, 0.4, 0.7509, 0.3997, 0.7643, 0.6743, 0.7643, 0.3072, 0.7643, 0.1638, 0.9077, 0.1638, 0.9077, 0.3072, 0.2288, 0.7068, 0.3103, 0.7238, 0.2385, 0.9536, 0.2115, 0.948, 0.792, 0.3348, 0.7643, 0.3348, 0.7643, 0.3072, 0.792, 0.3072, 0.7509, 0.3997, 0.678, 0.4, 0.7022, 0.164, 0.7299, 0.1638, 0.5137, 0.713, 0.5969, 0.7138, 0.5596, 0.952, 0.532, 0.951, 0.478, 0.3942, 0.4065, 0.4089, 0.3781, 0.1694, 0.4052, 0.1638, 0.621, 0.9279, 0.6696, 0.6746, 0.7643, 0.6743, 0.7643, 0.9272, 0.3376, 0.9576, 0.3103, 0.698, 0.4041, 0.6787, 0.478, 0.9288, 0.621, 0.1692, 0.621, 0.4229, 0.52, 0.4203, 0.478, 0.1638, 0.3103, 0.1926, 0.2355, 0.4383, 0.1376, 0.4181, 0.1702, 0.1638])
me_cube_015.materials.append(mat_bark)
me_cube_015.use_remesh_fix_poles = True
me_cube_015.use_remesh_preserve_attributes = False
me_cube_015.use_mirror_vertex_groups = False
me_cube_015.update()
me_leaves_neige = bpy.data.meshes.new('leaves_neige')
me_leaves_neige.from_pydata([(0.3069, 0.3983, -0.1124), (0.3069, 0.5983, -0.06826), (0.3069, 0.7983, -0.125), (-0.00472, -0.001691, 0.003235), (-0.00472, 0.9983, 0.003235), (-0.00472, 0.1983, 0.003235), (-0.00472, 0.3983, 0.003235), (-0.00472, 0.5983, 0.003235), (-0.00472, 0.7983, 0.003235), (0.04996, -0.001691, -0.03212), (-0.04558, -0.001691, -0.01198), (0.3069, 0.2903, -0.03473), (0.3069, 0.8555, -0.125), (-0.2733, 0.1983, -0.1236), (-0.4734, 0.6433, -0.1313), (-0.1987, 0.7983, -0.03799), (-0.4153, 0.7983, -0.08194), (0.2504, 0.1983, -0.02597), (-0.4483, 0.5983, -0.09161), (0.1077, 0.9983, -0.02971), (-0.3663, 0.3983, -0.1361), (-0.1033, 0.1087, -0.03846), (0.2542, 0.2609, -0.0553), (-0.3602, 0.8619, -0.1164), (-0.1363, 0.9054, -0.03197), (-0.04091, 0.8952, -0.01312), (-0.3504, 0.4463, -0.1408), (0.123, 0.8862, -0.03104), (-0.2428, 0.2545, -0.08731), (-0.3504, 0.321, -0.08603), (-0.3235, 0.3696, -0.08434), (0.1026, 0.1151, -0.06438)], [], [(8, 2, 12, 27, 19, 4), (3, 9, 31, 17, 5), (5, 17, 22, 11, 0, 6), (6, 0, 1, 7), (7, 1, 2, 8), (13, 21, 10, 3, 5), (14, 18, 7, 8, 15, 16), (4, 25, 24, 15, 8), (15, 23, 16), (18, 26, 20, 6, 7), (20, 30, 29, 28, 13, 5, 6)])
_uv = me_leaves_neige.uv_layers.new(name='UVMap')
_uv.uv.foreach_set('vector', [0.6112, 0.8, 1.0, 0.8, 1.0, 0.8572, 0.7679, 0.8879, 0.7486, 1.0, 0.6112, 1.0, 0.6112, 0.0, 0.6746, 0.0, 0.7421, 0.1168, 0.9287, 0.2, 0.6112, 0.2, 0.6112, 0.2, 0.9287, 0.2, 0.9335, 0.2626, 1.0, 0.292, 1.0, 0.4, 0.6112, 0.4, 0.6112, 0.4, 1.0, 0.4, 1.0, 0.6, 0.6112, 0.6, 0.6112, 0.6, 1.0, 0.6, 1.0, 0.8, 0.6112, 0.8, 0.2629, 0.2, 0.4865, 0.1104, 0.5604, 0.0, 0.6112, 0.0, 0.6112, 0.2, 0.0, 0.645, 0.03298, 0.6, 0.6112, 0.6, 0.6112, 0.8, 0.361, 0.8, 0.0764, 0.8, 0.6112, 1.0, 0.5685, 0.8969, 0.443, 0.9071, 0.361, 0.8, 0.6112, 0.8, 0.361, 0.8, 0.1488, 0.8636, 0.0764, 0.8, 0.03298, 0.6, 0.1616, 0.448, 0.1407, 0.4, 0.6112, 0.4, 0.6112, 0.6, 0.1407, 0.4, 0.197, 0.3713, 0.1616, 0.3227, 0.3031, 0.2562, 0.2629, 0.2, 0.6112, 0.2, 0.6112, 0.4])
me_leaves_neige.materials.append(mat_leaves_neige)
me_leaves_neige.use_remesh_fix_poles = True
me_leaves_neige.use_remesh_preserve_attributes = False
me_leaves_neige.use_mirror_vertex_groups = False
me_leaves_neige.update()
me_leaves_neige_023 = bpy.data.meshes.new('leaves_neige.023')
me_leaves_neige_023.from_pydata([(0.3069, 0.3983, -0.1124), (0.3069, 0.5983, -0.06826), (0.3069, 0.7983, -0.125), (-0.00472, -0.001691, 0.003235), (-0.00472, 0.9983, 0.003235), (-0.00472, 0.1983, 0.003235), (-0.00472, 0.3983, 0.003235), (-0.00472, 0.5983, 0.003235), (-0.00472, 0.7983, 0.003235), (0.04996, -0.001691, -0.03212), (-0.04558, -0.001691, -0.01198), (0.3069, 0.2903, -0.03473), (0.3069, 0.8555, -0.125), (-0.2733, 0.1983, -0.1236), (-0.4734, 0.6433, -0.1313), (-0.1987, 0.7983, -0.03799), (-0.4153, 0.7983, -0.08194), (0.2504, 0.1983, -0.02597), (-0.4483, 0.5983, -0.09161), (0.1077, 0.9983, -0.02971), (-0.3663, 0.3983, -0.1361), (-0.1033, 0.1087, -0.03846), (0.2542, 0.2609, -0.0553), (-0.3602, 0.8619, -0.1164), (-0.1363, 0.9054, -0.03197), (-0.04091, 0.8952, -0.01312), (-0.3504, 0.4463, -0.1408), (0.123, 0.8862, -0.03104), (-0.2428, 0.2545, -0.08731), (-0.3504, 0.321, -0.08603), (-0.3235, 0.3696, -0.08434), (0.1026, 0.1151, -0.06438)], [], [(8, 2, 12, 27, 19, 4), (3, 9, 31, 17, 5), (5, 17, 22, 11, 0, 6), (6, 0, 1, 7), (7, 1, 2, 8), (13, 21, 10, 3, 5), (14, 18, 7, 8, 15, 16), (4, 25, 24, 15, 8), (15, 23, 16), (18, 26, 20, 6, 7), (20, 30, 29, 28, 13, 5, 6)])
_uv = me_leaves_neige_023.uv_layers.new(name='UVMap')
_uv.uv.foreach_set('vector', [0.6112, 0.8, 1.0, 0.8, 1.0, 0.8572, 0.7679, 0.8879, 0.7486, 1.0, 0.6112, 1.0, 0.6112, 0.0, 0.6746, 0.0, 0.7421, 0.1168, 0.9287, 0.2, 0.6112, 0.2, 0.6112, 0.2, 0.9287, 0.2, 0.9335, 0.2626, 1.0, 0.292, 1.0, 0.4, 0.6112, 0.4, 0.6112, 0.4, 1.0, 0.4, 1.0, 0.6, 0.6112, 0.6, 0.6112, 0.6, 1.0, 0.6, 1.0, 0.8, 0.6112, 0.8, 0.2629, 0.2, 0.4865, 0.1104, 0.5604, 0.0, 0.6112, 0.0, 0.6112, 0.2, 0.0, 0.645, 0.03298, 0.6, 0.6112, 0.6, 0.6112, 0.8, 0.361, 0.8, 0.0764, 0.8, 0.6112, 1.0, 0.5685, 0.8969, 0.443, 0.9071, 0.361, 0.8, 0.6112, 0.8, 0.361, 0.8, 0.1488, 0.8636, 0.0764, 0.8, 0.03298, 0.6, 0.1616, 0.448, 0.1407, 0.4, 0.6112, 0.4, 0.6112, 0.6, 0.1407, 0.4, 0.197, 0.3713, 0.1616, 0.3227, 0.3031, 0.2562, 0.2629, 0.2, 0.6112, 0.2, 0.6112, 0.4])
me_leaves_neige_023.materials.append(mat_leaves_neige)
me_leaves_neige_023.use_remesh_fix_poles = True
me_leaves_neige_023.use_remesh_preserve_attributes = False
me_leaves_neige_023.use_mirror_vertex_groups = False
me_leaves_neige_023.update()
me_leaves_neige_024 = bpy.data.meshes.new('leaves_neige.024')
me_leaves_neige_024.from_pydata([(0.3069, 0.3983, -0.1124), (0.3069, 0.5983, -0.06826), (0.3069, 0.7983, -0.125), (-0.00472, -0.001691, 0.003235), (-0.00472, 0.9983, 0.003235), (-0.00472, 0.1983, 0.003235), (-0.00472, 0.3983, 0.003235), (-0.00472, 0.5983, 0.003235), (-0.00472, 0.7983, 0.003235), (0.04996, -0.001691, -0.03212), (-0.04558, -0.001691, -0.01198), (0.3069, 0.2903, -0.03473), (0.3069, 0.8555, -0.125), (-0.2733, 0.1983, -0.1236), (-0.4734, 0.6433, -0.1313), (-0.1987, 0.7983, -0.03799), (-0.4153, 0.7983, -0.08194), (0.2504, 0.1983, -0.02597), (-0.4483, 0.5983, -0.09161), (0.1077, 0.9983, -0.02971), (-0.3663, 0.3983, -0.1361), (-0.1033, 0.1087, -0.03846), (0.2542, 0.2609, -0.0553), (-0.3602, 0.8619, -0.1164), (-0.1363, 0.9054, -0.03197), (-0.04091, 0.8952, -0.01312), (-0.3504, 0.4463, -0.1408), (0.123, 0.8862, -0.03104), (-0.2428, 0.2545, -0.08731), (-0.3504, 0.321, -0.08603), (-0.3235, 0.3696, -0.08434), (0.1026, 0.1151, -0.06438)], [], [(8, 2, 12, 27, 19, 4), (3, 9, 31, 17, 5), (5, 17, 22, 11, 0, 6), (6, 0, 1, 7), (7, 1, 2, 8), (13, 21, 10, 3, 5), (14, 18, 7, 8, 15, 16), (4, 25, 24, 15, 8), (15, 23, 16), (18, 26, 20, 6, 7), (20, 30, 29, 28, 13, 5, 6)])
_uv = me_leaves_neige_024.uv_layers.new(name='UVMap')
_uv.uv.foreach_set('vector', [0.6112, 0.8, 1.0, 0.8, 1.0, 0.8572, 0.7679, 0.8879, 0.7486, 1.0, 0.6112, 1.0, 0.6112, 0.0, 0.6746, 0.0, 0.7421, 0.1168, 0.9287, 0.2, 0.6112, 0.2, 0.6112, 0.2, 0.9287, 0.2, 0.9335, 0.2626, 1.0, 0.292, 1.0, 0.4, 0.6112, 0.4, 0.6112, 0.4, 1.0, 0.4, 1.0, 0.6, 0.6112, 0.6, 0.6112, 0.6, 1.0, 0.6, 1.0, 0.8, 0.6112, 0.8, 0.2629, 0.2, 0.4865, 0.1104, 0.5604, 0.0, 0.6112, 0.0, 0.6112, 0.2, 0.0, 0.645, 0.03298, 0.6, 0.6112, 0.6, 0.6112, 0.8, 0.361, 0.8, 0.0764, 0.8, 0.6112, 1.0, 0.5685, 0.8969, 0.443, 0.9071, 0.361, 0.8, 0.6112, 0.8, 0.361, 0.8, 0.1488, 0.8636, 0.0764, 0.8, 0.03298, 0.6, 0.1616, 0.448, 0.1407, 0.4, 0.6112, 0.4, 0.6112, 0.6, 0.1407, 0.4, 0.197, 0.3713, 0.1616, 0.3227, 0.3031, 0.2562, 0.2629, 0.2, 0.6112, 0.2, 0.6112, 0.4])
me_leaves_neige_024.materials.append(mat_leaves_neige)
me_leaves_neige_024.use_remesh_fix_poles = True
me_leaves_neige_024.use_remesh_preserve_attributes = False
me_leaves_neige_024.use_mirror_vertex_groups = False
me_leaves_neige_024.update()
me_leaves_neige_025 = bpy.data.meshes.new('leaves_neige.025')
me_leaves_neige_025.from_pydata([(0.3069, 0.3983, -0.1124), (0.3069, 0.5983, -0.06826), (0.3069, 0.7983, -0.125), (-0.00472, -0.001691, 0.003235), (-0.00472, 0.9983, 0.003235), (-0.00472, 0.1983, 0.003235), (-0.00472, 0.3983, 0.003235), (-0.00472, 0.5983, 0.003235), (-0.00472, 0.7983, 0.003235), (0.04996, -0.001691, -0.03212), (-0.04558, -0.001691, -0.01198), (0.3069, 0.2903, -0.03473), (0.3069, 0.8555, -0.125), (-0.2733, 0.1983, -0.1236), (-0.4734, 0.6433, -0.1313), (-0.1987, 0.7983, -0.03799), (-0.4153, 0.7983, -0.08194), (0.2504, 0.1983, -0.02597), (-0.4483, 0.5983, -0.09161), (0.1077, 0.9983, -0.02971), (-0.3663, 0.3983, -0.1361), (-0.1033, 0.1087, -0.03846), (0.2542, 0.2609, -0.0553), (-0.3602, 0.8619, -0.1164), (-0.1363, 0.9054, -0.03197), (-0.04091, 0.8952, -0.01312), (-0.3504, 0.4463, -0.1408), (0.123, 0.8862, -0.03104), (-0.2428, 0.2545, -0.08731), (-0.3504, 0.321, -0.08603), (-0.3235, 0.3696, -0.08434), (0.1026, 0.1151, -0.06438)], [], [(8, 2, 12, 27, 19, 4), (3, 9, 31, 17, 5), (5, 17, 22, 11, 0, 6), (6, 0, 1, 7), (7, 1, 2, 8), (13, 21, 10, 3, 5), (14, 18, 7, 8, 15, 16), (4, 25, 24, 15, 8), (15, 23, 16), (18, 26, 20, 6, 7), (20, 30, 29, 28, 13, 5, 6)])
_uv = me_leaves_neige_025.uv_layers.new(name='UVMap')
_uv.uv.foreach_set('vector', [0.6112, 0.8, 1.0, 0.8, 1.0, 0.8572, 0.7679, 0.8879, 0.7486, 1.0, 0.6112, 1.0, 0.6112, 0.0, 0.6746, 0.0, 0.7421, 0.1168, 0.9287, 0.2, 0.6112, 0.2, 0.6112, 0.2, 0.9287, 0.2, 0.9335, 0.2626, 1.0, 0.292, 1.0, 0.4, 0.6112, 0.4, 0.6112, 0.4, 1.0, 0.4, 1.0, 0.6, 0.6112, 0.6, 0.6112, 0.6, 1.0, 0.6, 1.0, 0.8, 0.6112, 0.8, 0.2629, 0.2, 0.4865, 0.1104, 0.5604, 0.0, 0.6112, 0.0, 0.6112, 0.2, 0.0, 0.645, 0.03298, 0.6, 0.6112, 0.6, 0.6112, 0.8, 0.361, 0.8, 0.0764, 0.8, 0.6112, 1.0, 0.5685, 0.8969, 0.443, 0.9071, 0.361, 0.8, 0.6112, 0.8, 0.361, 0.8, 0.1488, 0.8636, 0.0764, 0.8, 0.03298, 0.6, 0.1616, 0.448, 0.1407, 0.4, 0.6112, 0.4, 0.6112, 0.6, 0.1407, 0.4, 0.197, 0.3713, 0.1616, 0.3227, 0.3031, 0.2562, 0.2629, 0.2, 0.6112, 0.2, 0.6112, 0.4])
me_leaves_neige_025.materials.append(mat_leaves_neige)
me_leaves_neige_025.use_remesh_fix_poles = True
me_leaves_neige_025.use_remesh_preserve_attributes = False
me_leaves_neige_025.use_mirror_vertex_groups = False
me_leaves_neige_025.update()
me_leaves_neige_026 = bpy.data.meshes.new('leaves_neige.026')
me_leaves_neige_026.from_pydata([(0.3069, 0.3983, -0.1124), (0.3069, 0.5983, -0.06826), (0.3069, 0.7983, -0.125), (-0.00472, -0.001691, 0.003235), (-0.00472, 0.9983, 0.003235), (-0.00472, 0.1983, 0.003235), (-0.00472, 0.3983, 0.003235), (-0.00472, 0.5983, 0.003235), (-0.00472, 0.7983, 0.003235), (0.04996, -0.001691, -0.03212), (-0.04558, -0.001691, -0.01198), (0.3069, 0.2903, -0.03473), (0.3069, 0.8555, -0.125), (-0.2733, 0.1983, -0.1236), (-0.4734, 0.6433, -0.1313), (-0.1987, 0.7983, -0.03799), (-0.4153, 0.7983, -0.08194), (0.2504, 0.1983, -0.02597), (-0.4483, 0.5983, -0.09161), (0.1077, 0.9983, -0.02971), (-0.3663, 0.3983, -0.1361), (-0.1033, 0.1087, -0.03846), (0.2542, 0.2609, -0.0553), (-0.3602, 0.8619, -0.1164), (-0.1363, 0.9054, -0.03197), (-0.04091, 0.8952, -0.01312), (-0.3504, 0.4463, -0.1408), (0.123, 0.8862, -0.03104), (-0.2428, 0.2545, -0.08731), (-0.3504, 0.321, -0.08603), (-0.3235, 0.3696, -0.08434), (0.1026, 0.1151, -0.06438)], [], [(8, 2, 12, 27, 19, 4), (3, 9, 31, 17, 5), (5, 17, 22, 11, 0, 6), (6, 0, 1, 7), (7, 1, 2, 8), (13, 21, 10, 3, 5), (14, 18, 7, 8, 15, 16), (4, 25, 24, 15, 8), (15, 23, 16), (18, 26, 20, 6, 7), (20, 30, 29, 28, 13, 5, 6)])
_uv = me_leaves_neige_026.uv_layers.new(name='UVMap')
_uv.uv.foreach_set('vector', [0.6112, 0.8, 1.0, 0.8, 1.0, 0.8572, 0.7679, 0.8879, 0.7486, 1.0, 0.6112, 1.0, 0.6112, 0.0, 0.6746, 0.0, 0.7421, 0.1168, 0.9287, 0.2, 0.6112, 0.2, 0.6112, 0.2, 0.9287, 0.2, 0.9335, 0.2626, 1.0, 0.292, 1.0, 0.4, 0.6112, 0.4, 0.6112, 0.4, 1.0, 0.4, 1.0, 0.6, 0.6112, 0.6, 0.6112, 0.6, 1.0, 0.6, 1.0, 0.8, 0.6112, 0.8, 0.2629, 0.2, 0.4865, 0.1104, 0.5604, 0.0, 0.6112, 0.0, 0.6112, 0.2, 0.0, 0.645, 0.03298, 0.6, 0.6112, 0.6, 0.6112, 0.8, 0.361, 0.8, 0.0764, 0.8, 0.6112, 1.0, 0.5685, 0.8969, 0.443, 0.9071, 0.361, 0.8, 0.6112, 0.8, 0.361, 0.8, 0.1488, 0.8636, 0.0764, 0.8, 0.03298, 0.6, 0.1616, 0.448, 0.1407, 0.4, 0.6112, 0.4, 0.6112, 0.6, 0.1407, 0.4, 0.197, 0.3713, 0.1616, 0.3227, 0.3031, 0.2562, 0.2629, 0.2, 0.6112, 0.2, 0.6112, 0.4])
me_leaves_neige_026.materials.append(mat_leaves_neige)
me_leaves_neige_026.use_remesh_fix_poles = True
me_leaves_neige_026.use_remesh_preserve_attributes = False
me_leaves_neige_026.use_mirror_vertex_groups = False
me_leaves_neige_026.update()
me_leaves_neige_027 = bpy.data.meshes.new('leaves_neige.027')
me_leaves_neige_027.from_pydata([(0.3069, 0.3983, -0.1124), (0.3069, 0.5983, -0.06826), (0.3069, 0.7983, -0.125), (-0.00472, -0.001691, 0.003235), (-0.00472, 0.9983, 0.003235), (-0.00472, 0.1983, 0.003235), (-0.00472, 0.3983, 0.003235), (-0.00472, 0.5983, 0.003235), (-0.00472, 0.7983, 0.003235), (0.04996, -0.001691, -0.03212), (-0.04558, -0.001691, -0.01198), (0.3069, 0.2903, -0.03473), (0.3069, 0.8555, -0.125), (-0.2733, 0.1983, -0.1236), (-0.4734, 0.6433, -0.1313), (-0.1987, 0.7983, -0.03799), (-0.4153, 0.7983, -0.08194), (0.2504, 0.1983, -0.02597), (-0.4483, 0.5983, -0.09161), (0.1077, 0.9983, -0.02971), (-0.3663, 0.3983, -0.1361), (-0.1033, 0.1087, -0.03846), (0.2542, 0.2609, -0.0553), (-0.3602, 0.8619, -0.1164), (-0.1363, 0.9054, -0.03197), (-0.04091, 0.8952, -0.01312), (-0.3504, 0.4463, -0.1408), (0.123, 0.8862, -0.03104), (-0.2428, 0.2545, -0.08731), (-0.3504, 0.321, -0.08603), (-0.3235, 0.3696, -0.08434), (0.1026, 0.1151, -0.06438)], [], [(8, 2, 12, 27, 19, 4), (3, 9, 31, 17, 5), (5, 17, 22, 11, 0, 6), (6, 0, 1, 7), (7, 1, 2, 8), (13, 21, 10, 3, 5), (14, 18, 7, 8, 15, 16), (4, 25, 24, 15, 8), (15, 23, 16), (18, 26, 20, 6, 7), (20, 30, 29, 28, 13, 5, 6)])
_uv = me_leaves_neige_027.uv_layers.new(name='UVMap')
_uv.uv.foreach_set('vector', [0.6112, 0.8, 1.0, 0.8, 1.0, 0.8572, 0.7679, 0.8879, 0.7486, 1.0, 0.6112, 1.0, 0.6112, 0.0, 0.6746, 0.0, 0.7421, 0.1168, 0.9287, 0.2, 0.6112, 0.2, 0.6112, 0.2, 0.9287, 0.2, 0.9335, 0.2626, 1.0, 0.292, 1.0, 0.4, 0.6112, 0.4, 0.6112, 0.4, 1.0, 0.4, 1.0, 0.6, 0.6112, 0.6, 0.6112, 0.6, 1.0, 0.6, 1.0, 0.8, 0.6112, 0.8, 0.2629, 0.2, 0.4865, 0.1104, 0.5604, 0.0, 0.6112, 0.0, 0.6112, 0.2, 0.0, 0.645, 0.03298, 0.6, 0.6112, 0.6, 0.6112, 0.8, 0.361, 0.8, 0.0764, 0.8, 0.6112, 1.0, 0.5685, 0.8969, 0.443, 0.9071, 0.361, 0.8, 0.6112, 0.8, 0.361, 0.8, 0.1488, 0.8636, 0.0764, 0.8, 0.03298, 0.6, 0.1616, 0.448, 0.1407, 0.4, 0.6112, 0.4, 0.6112, 0.6, 0.1407, 0.4, 0.197, 0.3713, 0.1616, 0.3227, 0.3031, 0.2562, 0.2629, 0.2, 0.6112, 0.2, 0.6112, 0.4])
me_leaves_neige_027.materials.append(mat_leaves_neige)
me_leaves_neige_027.use_remesh_fix_poles = True
me_leaves_neige_027.use_remesh_preserve_attributes = False
me_leaves_neige_027.use_mirror_vertex_groups = False
me_leaves_neige_027.update()
me_leaves_neige_028 = bpy.data.meshes.new('leaves_neige.028')
me_leaves_neige_028.from_pydata([(0.3069, 0.3983, -0.1124), (0.3069, 0.5983, -0.06826), (0.3069, 0.7983, -0.125), (-0.00472, -0.001691, 0.003235), (-0.00472, 0.9983, 0.003235), (-0.00472, 0.1983, 0.003235), (-0.00472, 0.3983, 0.003235), (-0.00472, 0.5983, 0.003235), (-0.00472, 0.7983, 0.003235), (0.04996, -0.001691, -0.03212), (-0.04558, -0.001691, -0.01198), (0.3069, 0.2903, -0.03473), (0.3069, 0.8555, -0.125), (-0.2733, 0.1983, -0.1236), (-0.4734, 0.6433, -0.1313), (-0.1987, 0.7983, -0.03799), (-0.4153, 0.7983, -0.08194), (0.2504, 0.1983, -0.02597), (-0.4483, 0.5983, -0.09161), (0.1077, 0.9983, -0.02971), (-0.3663, 0.3983, -0.1361), (-0.1033, 0.1087, -0.03846), (0.2542, 0.2609, -0.0553), (-0.3602, 0.8619, -0.1164), (-0.1363, 0.9054, -0.03197), (-0.04091, 0.8952, -0.01312), (-0.3504, 0.4463, -0.1408), (0.123, 0.8862, -0.03104), (-0.2428, 0.2545, -0.08731), (-0.3504, 0.321, -0.08603), (-0.3235, 0.3696, -0.08434), (0.1026, 0.1151, -0.06438)], [], [(8, 2, 12, 27, 19, 4), (3, 9, 31, 17, 5), (5, 17, 22, 11, 0, 6), (6, 0, 1, 7), (7, 1, 2, 8), (13, 21, 10, 3, 5), (14, 18, 7, 8, 15, 16), (4, 25, 24, 15, 8), (15, 23, 16), (18, 26, 20, 6, 7), (20, 30, 29, 28, 13, 5, 6)])
_uv = me_leaves_neige_028.uv_layers.new(name='UVMap')
_uv.uv.foreach_set('vector', [0.6112, 0.8, 1.0, 0.8, 1.0, 0.8572, 0.7679, 0.8879, 0.7486, 1.0, 0.6112, 1.0, 0.6112, 0.0, 0.6746, 0.0, 0.7421, 0.1168, 0.9287, 0.2, 0.6112, 0.2, 0.6112, 0.2, 0.9287, 0.2, 0.9335, 0.2626, 1.0, 0.292, 1.0, 0.4, 0.6112, 0.4, 0.6112, 0.4, 1.0, 0.4, 1.0, 0.6, 0.6112, 0.6, 0.6112, 0.6, 1.0, 0.6, 1.0, 0.8, 0.6112, 0.8, 0.2629, 0.2, 0.4865, 0.1104, 0.5604, 0.0, 0.6112, 0.0, 0.6112, 0.2, 0.0, 0.645, 0.03298, 0.6, 0.6112, 0.6, 0.6112, 0.8, 0.361, 0.8, 0.0764, 0.8, 0.6112, 1.0, 0.5685, 0.8969, 0.443, 0.9071, 0.361, 0.8, 0.6112, 0.8, 0.361, 0.8, 0.1488, 0.8636, 0.0764, 0.8, 0.03298, 0.6, 0.1616, 0.448, 0.1407, 0.4, 0.6112, 0.4, 0.6112, 0.6, 0.1407, 0.4, 0.197, 0.3713, 0.1616, 0.3227, 0.3031, 0.2562, 0.2629, 0.2, 0.6112, 0.2, 0.6112, 0.4])
me_leaves_neige_028.materials.append(mat_leaves_neige)
me_leaves_neige_028.use_remesh_fix_poles = True
me_leaves_neige_028.use_remesh_preserve_attributes = False
me_leaves_neige_028.use_mirror_vertex_groups = False
me_leaves_neige_028.update()

# ---- objects
ob_collection = bpy.data.objects.new('Collection', None)
ob_cube = bpy.data.objects.new('Cube', me_cube_003)
ob_cube_003 = bpy.data.objects.new('Cube.003', me_cube_005)
ob_cube_004 = bpy.data.objects.new('Cube.004', me_cube_006)
ob_cube_005 = bpy.data.objects.new('Cube.005', me_cube_007)
ob_cube_006 = bpy.data.objects.new('Cube.006', me_cube_008)
ob_cube_007 = bpy.data.objects.new('Cube.007', me_cube_009)
ob_cube_008 = bpy.data.objects.new('Cube.008', me_cube_010)
ob_cube_009 = bpy.data.objects.new('Cube.009', me_cube_011)
ob_cube_010 = bpy.data.objects.new('Cube.010', me_cube_012)
ob_cube_011 = bpy.data.objects.new('Cube.011', me_cube_013)
ob_cube_012 = bpy.data.objects.new('Cube.012', me_cube_014)
ob_cube_013 = bpy.data.objects.new('Cube.013', me_cube_015)
ob_leaves_neige_001 = bpy.data.objects.new('leaves_neige.001', me_leaves_neige)
ob_leaves_neige_002 = bpy.data.objects.new('leaves_neige.002', me_leaves_neige)
ob_leaves_neige_003 = bpy.data.objects.new('leaves_neige.003', me_leaves_neige)
ob_leaves_neige_004 = bpy.data.objects.new('leaves_neige.004', me_leaves_neige)
ob_leaves_neige_005 = bpy.data.objects.new('leaves_neige.005', me_leaves_neige)
ob_leaves_neige_006 = bpy.data.objects.new('leaves_neige.006', me_leaves_neige)
ob_leaves_neige_007 = bpy.data.objects.new('leaves_neige.007', me_leaves_neige)
ob_leaves_neige_008 = bpy.data.objects.new('leaves_neige.008', me_leaves_neige)
ob_leaves_neige_009 = bpy.data.objects.new('leaves_neige.009', me_leaves_neige)
ob_leaves_neige_010 = bpy.data.objects.new('leaves_neige.010', me_leaves_neige)
ob_leaves_neige_011 = bpy.data.objects.new('leaves_neige.011', me_leaves_neige)
ob_leaves_neige_012 = bpy.data.objects.new('leaves_neige.012', me_leaves_neige)
ob_leaves_neige_013 = bpy.data.objects.new('leaves_neige.013', me_leaves_neige)
ob_leaves_neige_014 = bpy.data.objects.new('leaves_neige.014', me_leaves_neige)
ob_leaves_neige_015 = bpy.data.objects.new('leaves_neige.015', me_leaves_neige)
ob_leaves_neige_016 = bpy.data.objects.new('leaves_neige.016', me_leaves_neige)
ob_leaves_neige_017 = bpy.data.objects.new('leaves_neige.017', me_leaves_neige)
ob_leaves_neige_018 = bpy.data.objects.new('leaves_neige.018', me_leaves_neige)
ob_leaves_neige_019 = bpy.data.objects.new('leaves_neige.019', me_leaves_neige)
ob_leaves_neige_020 = bpy.data.objects.new('leaves_neige.020', me_leaves_neige)
ob_leaves_neige_021 = bpy.data.objects.new('leaves_neige.021', me_leaves_neige)
ob_leaves_neige_022 = bpy.data.objects.new('leaves_neige.022', me_leaves_neige)
ob_leaves_neige_023 = bpy.data.objects.new('leaves_neige.023', me_leaves_neige)
ob_leaves_neige_024 = bpy.data.objects.new('leaves_neige.024', me_leaves_neige)
ob_leaves_neige_025 = bpy.data.objects.new('leaves_neige.025', me_leaves_neige)
ob_leaves_neige_026 = bpy.data.objects.new('leaves_neige.026', me_leaves_neige)
ob_leaves_neige_027 = bpy.data.objects.new('leaves_neige.027', me_leaves_neige)
ob_leaves_neige_028 = bpy.data.objects.new('leaves_neige.028', me_leaves_neige)
ob_leaves_neige_029 = bpy.data.objects.new('leaves_neige.029', me_leaves_neige)
ob_leaves_neige_030 = bpy.data.objects.new('leaves_neige.030', me_leaves_neige)
ob_leaves_neige_031 = bpy.data.objects.new('leaves_neige.031', me_leaves_neige)
ob_leaves_neige_032 = bpy.data.objects.new('leaves_neige.032', me_leaves_neige)
ob_leaves_neige_033 = bpy.data.objects.new('leaves_neige.033', me_leaves_neige)
ob_leaves_neige_034 = bpy.data.objects.new('leaves_neige.034', me_leaves_neige)
ob_leaves_neige_035 = bpy.data.objects.new('leaves_neige.035', me_leaves_neige)
ob_leaves_neige_036 = bpy.data.objects.new('leaves_neige.036', me_leaves_neige)
ob_leaves_neige_037 = bpy.data.objects.new('leaves_neige.037', me_leaves_neige)
ob_leaves_neige_038 = bpy.data.objects.new('leaves_neige.038', me_leaves_neige)
ob_leaves_neige_039 = bpy.data.objects.new('leaves_neige.039', me_leaves_neige)
ob_leaves_neige_040 = bpy.data.objects.new('leaves_neige.040', me_leaves_neige)
ob_leaves_neige_041 = bpy.data.objects.new('leaves_neige.041', me_leaves_neige)
ob_leaves_neige_043 = bpy.data.objects.new('leaves_neige.043', me_leaves_neige)
ob_leaves_neige_044 = bpy.data.objects.new('leaves_neige.044', me_leaves_neige)
ob_leaves_neige_046 = bpy.data.objects.new('leaves_neige.046', me_leaves_neige)
ob_leaves_neige_047 = bpy.data.objects.new('leaves_neige.047', me_leaves_neige)
ob_leaves_neige_048 = bpy.data.objects.new('leaves_neige.048', me_leaves_neige)
ob_leaves_neige_049 = bpy.data.objects.new('leaves_neige.049', me_leaves_neige)
ob_leaves_neige_050 = bpy.data.objects.new('leaves_neige.050', me_leaves_neige)
ob_leaves_neige_051 = bpy.data.objects.new('leaves_neige.051', me_leaves_neige)
ob_leaves_neige_052 = bpy.data.objects.new('leaves_neige.052', me_leaves_neige)
ob_leaves_neige_053 = bpy.data.objects.new('leaves_neige.053', me_leaves_neige)
ob_leaves_neige_054 = bpy.data.objects.new('leaves_neige.054', me_leaves_neige)
ob_leaves_neige_055 = bpy.data.objects.new('leaves_neige.055', me_leaves_neige)
ob_leaves_neige_042 = bpy.data.objects.new('leaves_neige.042', me_leaves_neige_023)
ob_leaves_neige_045 = bpy.data.objects.new('leaves_neige.045', me_leaves_neige_023)
ob_leaves_neige_056 = bpy.data.objects.new('leaves_neige.056', me_leaves_neige_024)
ob_leaves_neige_057 = bpy.data.objects.new('leaves_neige.057', me_leaves_neige_025)
ob_leaves_neige_058 = bpy.data.objects.new('leaves_neige.058', me_leaves_neige_025)
ob_leaves_neige_059 = bpy.data.objects.new('leaves_neige.059', me_leaves_neige_026)
ob_leaves_neige_060 = bpy.data.objects.new('leaves_neige.060', me_leaves_neige_027)
ob_leaves_neige_061 = bpy.data.objects.new('leaves_neige.061', me_leaves_neige_028)

# ---- transforms, parenting, visibility, modifiers, constraints
ob_collection.location = (0.0, 0.0, 0.0)
ob_collection.instance_type = 'COLLECTION'
ob_collection.lineart.crease_threshold = 0.0
ob_cube.location = (0.0, 0.0, 0.9236)
ob_cube.lineart.crease_threshold = 0.0
_vg = ob_cube.vertex_groups.new(name='Group')
ob_cube_003.location = (0.01132, 0.05021, 39.91)
ob_cube_003.rotation_euler = (0.7717, 3.142, 1.244e-07)
ob_cube_003.scale = (0.7809, 0.8562, 1.337)
ob_cube_003.lineart.crease_threshold = 0.0
ob_cube_004.location = (-0.127, -0.01423, 33.23)
ob_cube_004.rotation_euler = (1.053, -3.142, 1.571)
ob_cube_004.scale = (0.6101, 0.8278, 1.181)
ob_cube_004.lineart.crease_threshold = 0.0
ob_cube_005.location = (-0.1344, 0.07133, 28.99)
ob_cube_005.rotation_euler = (0.6517, -3.228, 1.474)
ob_cube_005.scale = (0.8028, 0.8535, 1.526)
ob_cube_005.lineart.crease_threshold = 0.0
ob_cube_006.location = (-0.2229, 0.01486, 31.41)
ob_cube_006.rotation_euler = (1.053, 3.142, 4.712)
ob_cube_006.scale = (0.7809, 1.06, 1.512)
ob_cube_006.lineart.crease_threshold = 0.0
ob_cube_007.location = (-0.1429, -0.05802, 28.48)
ob_cube_007.rotation_euler = (1.053, 3.142, 4.703)
ob_cube_007.scale = (0.8389, 0.8641, 1.042)
ob_cube_007.lineart.crease_threshold = 0.0
ob_cube_008.location = (-0.2285, -0.1466, 21.99)
ob_cube_008.rotation_euler = (0.6517, 3.056, 4.351)
ob_cube_008.scale = (0.8869, 0.9574, 1.729)
ob_cube_008.lineart.crease_threshold = 0.0
ob_cube_009.location = (0.0052, 0.06444, 25.68)
ob_cube_009.rotation_euler = (0.7142, -3.142, 9.425)
ob_cube_009.scale = (0.9718, 1.263, 2.127)
ob_cube_009.lineart.crease_threshold = 0.0
ob_cube_010.location = (0.01132, 0.0606, 42.65)
ob_cube_010.rotation_euler = (1.053, -3.142, 1.571)
ob_cube_010.scale = (0.4616, 0.6263, 0.8937)
ob_cube_010.lineart.crease_threshold = 0.0
ob_cube_011.location = (0.01132, -0.171, 37.2)
ob_cube_011.rotation_euler = (1.053, 3.142, 3.142)
ob_cube_011.scale = (0.6126, 0.8312, 1.186)
ob_cube_011.lineart.crease_threshold = 0.0
ob_cube_012.location = (0.004699, 0.03791, 29.58)
ob_cube_012.rotation_euler = (1.083, 3.142, -1.274e-07)
ob_cube_012.scale = (0.4868, 0.666, 0.7705)
ob_cube_012.lineart.crease_threshold = 0.0
ob_cube_013.location = (-0.1338, 0.01603, 40.91)
ob_cube_013.rotation_euler = (0.6644, 3.145, 4.704)
ob_cube_013.scale = (0.6741, 0.6791, 0.7797)
ob_cube_013.lineart.crease_threshold = 0.0
ob_leaves_neige_001.location = (-0.7758, 0.7674, 11.64)
ob_leaves_neige_001.rotation_euler = (-0.545, -1.259e-07, -1.729)
ob_leaves_neige_001.scale = (18.07, 17.22, 15.64)
ob_leaves_neige_001.lineart.crease_threshold = 0.0
ob_leaves_neige_002.location = (1.147, -0.1095, 10.51)
ob_leaves_neige_002.rotation_euler = (-0.545, -7.264e-08, 0.004121)
ob_leaves_neige_002.scale = (9.037, 8.61, 7.821)
ob_leaves_neige_002.lineart.crease_threshold = 0.0
ob_leaves_neige_003.location = (-0.7648, -0.5472, 17.83)
ob_leaves_neige_003.rotation_euler = (-0.545, -1.889e-07, 2.434)
ob_leaves_neige_003.scale = (18.05, 17.19, 15.62)
ob_leaves_neige_003.lineart.crease_threshold = 0.0
ob_leaves_neige_004.location = (0.2811, 1.005, 16.15)
ob_leaves_neige_004.rotation_euler = (-0.545, 1.827e-08, 2.608)
ob_leaves_neige_004.scale = (19.01, 18.11, 16.45)
ob_leaves_neige_004.lineart.crease_threshold = 0.0
ob_leaves_neige_005.location = (-0.47, 1.046, 14.93)
ob_leaves_neige_005.rotation_euler = (-0.545, -2.033e-07, -0.9716)
ob_leaves_neige_005.scale = (9.641, 9.186, 8.343)
ob_leaves_neige_005.lineart.crease_threshold = 0.0
ob_leaves_neige_006.location = (0.8709, 0.6319, 13.19)
ob_leaves_neige_006.rotation_euler = (-0.545, -1.77e-07, 1.887)
ob_leaves_neige_006.scale = (17.89, 17.05, 15.49)
ob_leaves_neige_006.lineart.crease_threshold = 0.0
ob_leaves_neige_007.location = (-0.2724, -1.032, 11.64)
ob_leaves_neige_007.rotation_euler = (-0.545, -3.235e-07, 2.975)
ob_leaves_neige_007.scale = (7.685, 7.322, 6.651)
ob_leaves_neige_007.lineart.crease_threshold = 0.0
ob_leaves_neige_008.location = (-0.684, -0.9114, 10.51)
ob_leaves_neige_008.rotation_euler = (-0.545, -5.683e-07, 2.775)
ob_leaves_neige_008.scale = (8.88, 8.461, 7.685)
ob_leaves_neige_008.lineart.crease_threshold = 0.0
ob_leaves_neige_009.location = (0.5053, 0.3606, 23.23)
ob_leaves_neige_009.rotation_euler = (-0.545, 2.294e-08, 2.233)
ob_leaves_neige_009.scale = (8.71, 9.127, 9.803)
ob_leaves_neige_009.lineart.crease_threshold = 0.0
ob_leaves_neige_010.location = (0.8985, 0.2546, 21.21)
ob_leaves_neige_010.rotation_euler = (-0.545, -8.247e-08, -0.3827)
ob_leaves_neige_010.scale = (17.67, 16.84, 15.29)
ob_leaves_neige_010.lineart.crease_threshold = 0.0
ob_leaves_neige_011.location = (-0.9553, 0.1134, 19.74)
ob_leaves_neige_011.rotation_euler = (-0.545, -7.783e-08, 2.113)
ob_leaves_neige_011.scale = (15.2, 14.48, 13.16)
ob_leaves_neige_011.lineart.crease_threshold = 0.0
ob_leaves_neige_012.location = (-0.5757, 0.2433, 23.23)
ob_leaves_neige_012.rotation_euler = (-0.545, -2.613e-08, -1.076)
ob_leaves_neige_012.scale = (9.252, 9.694, 10.41)
ob_leaves_neige_012.lineart.crease_threshold = 0.0
ob_leaves_neige_013.location = (0.7586, -0.7113, 16.15)
ob_leaves_neige_013.rotation_euler = (-0.545, -1.156e-07, -2.318)
ob_leaves_neige_013.scale = (10.14, 9.665, 8.779)
ob_leaves_neige_013.lineart.crease_threshold = 0.0
ob_leaves_neige_014.location = (-1.119, 0.1293, 14.93)
ob_leaves_neige_014.rotation_euler = (-0.545, 1.201e-09, -0.7783)
ob_leaves_neige_014.scale = (16.03, 15.27, 13.87)
ob_leaves_neige_014.lineart.crease_threshold = 0.0
ob_leaves_neige_015.location = (-0.8631, 0.3915, 17.83)
ob_leaves_neige_015.rotation_euler = (-0.545, 7.022e-08, 2.19)
ob_leaves_neige_015.scale = (12.66, 12.06, 10.96)
ob_leaves_neige_015.lineart.crease_threshold = 0.0
ob_leaves_neige_016.location = (1.008, 0.283, 16.15)
ob_leaves_neige_016.rotation_euler = (-0.545, -7.965e-08, 0.3129)
ob_leaves_neige_016.scale = (8.849, 8.431, 7.658)
ob_leaves_neige_016.lineart.crease_threshold = 0.0
ob_leaves_neige_017.location = (0.4903, -1.024, 14.93)
ob_leaves_neige_017.rotation_euler = (-0.545, -1.422e-07, 0.5363)
ob_leaves_neige_017.scale = (18.03, 17.18, 15.6)
ob_leaves_neige_017.lineart.crease_threshold = 0.0
ob_leaves_neige_018.location = (0.1171, -0.9276, 17.83)
ob_leaves_neige_018.rotation_euler = (-0.545, -1.219e-07, -1.665)
ob_leaves_neige_018.scale = (15.17, 14.45, 13.13)
ob_leaves_neige_018.lineart.crease_threshold = 0.0
ob_leaves_neige_019.location = (0.4263, -0.4207, 27.89)
ob_leaves_neige_019.rotation_euler = (-0.545, -1.188e-07, 1.553)
ob_leaves_neige_019.scale = (6.122, 6.415, 6.89)
ob_leaves_neige_019.lineart.crease_threshold = 0.0
ob_leaves_neige_020.location = (0.6616, -0.07495, 25.63)
ob_leaves_neige_020.rotation_euler = (-0.545, -1.162e-07, -2.616)
ob_leaves_neige_020.scale = (6.641, 6.958, 7.474)
ob_leaves_neige_020.lineart.crease_threshold = 0.0
ob_leaves_neige_021.location = (0.4787, -0.2159, 31.01)
ob_leaves_neige_021.rotation_euler = (-0.545, -1.265e-07, -1.217)
ob_leaves_neige_021.scale = (13.05, 13.67, 14.68)
ob_leaves_neige_021.lineart.crease_threshold = 0.0
ob_leaves_neige_022.location = (-0.5753, -0.1614, 27.89)
ob_leaves_neige_022.rotation_euler = (-0.545, -1.277e-07, 0.974)
ob_leaves_neige_022.scale = (9.625, 10.09, 10.83)
ob_leaves_neige_022.lineart.crease_threshold = 0.0
ob_leaves_neige_023.location = (-0.4071, -0.5454, 25.63)
ob_leaves_neige_023.rotation_euler = (-0.545, -1.985e-07, -0.5072)
ob_leaves_neige_023.scale = (9.381, 9.83, 10.56)
ob_leaves_neige_023.lineart.crease_threshold = 0.0
ob_leaves_neige_024.location = (0.06778, -0.6215, 23.23)
ob_leaves_neige_024.rotation_euler = (-0.545, -1.205e-07, 0.214)
ob_leaves_neige_024.scale = (5.575, 5.842, 6.275)
ob_leaves_neige_024.lineart.crease_threshold = 0.0
ob_leaves_neige_025.location = (-0.1996, -0.755, 21.21)
ob_leaves_neige_025.rotation_euler = (-0.545, -1.908e-07, -2.945)
ob_leaves_neige_025.scale = (12.83, 12.81, 12.49)
ob_leaves_neige_025.lineart.crease_threshold = 0.0
ob_leaves_neige_026.location = (-0.3993, 0.8963, 19.74)
ob_leaves_neige_026.rotation_euler = (-0.545, -1.546e-08, 1.524)
ob_leaves_neige_026.scale = (12.78, 12.17, 11.06)
ob_leaves_neige_026.lineart.crease_threshold = 0.0
ob_leaves_neige_027.location = (-0.0734, 0.6098, 23.23)
ob_leaves_neige_027.rotation_euler = (-0.545, 3.621e-07, 3.017)
ob_leaves_neige_027.scale = (9.145, 9.582, 10.29)
ob_leaves_neige_027.lineart.crease_threshold = 0.0
ob_leaves_neige_028.location = (-0.7546, -0.2049, 21.21)
ob_leaves_neige_028.rotation_euler = (-0.545, -3.098e-08, -1.668)
ob_leaves_neige_028.scale = (12.23, 12.21, 11.91)
ob_leaves_neige_028.lineart.crease_threshold = 0.0
ob_leaves_neige_029.location = (0.9755, -0.0913, 19.74)
ob_leaves_neige_029.rotation_euler = (-0.545, -1.89e-06, 3.067)
ob_leaves_neige_029.scale = (19.59, 18.66, 16.95)
ob_leaves_neige_029.lineart.crease_threshold = 0.0
ob_leaves_neige_030.location = (0.5701, -0.255, 23.23)
ob_leaves_neige_030.rotation_euler = (-0.545, -7.546e-08, -1.73)
ob_leaves_neige_030.scale = (10.08, 10.56, 11.34)
ob_leaves_neige_030.lineart.crease_threshold = 0.0
ob_leaves_neige_031.location = (-0.09994, -0.2967, 40.72)
ob_leaves_neige_031.rotation_euler = (-0.545, -4.65e-08, 0.9824)
ob_leaves_neige_031.scale = (4.598, 5.241, 6.193)
ob_leaves_neige_031.lineart.crease_threshold = 0.0
ob_leaves_neige_032.location = (-0.6672, 0.06325, 25.63)
ob_leaves_neige_032.rotation_euler = (-0.545, -1.925e-07, 1.531)
ob_leaves_neige_032.scale = (7.47, 7.828, 8.407)
ob_leaves_neige_032.lineart.crease_threshold = 0.0
ob_leaves_neige_033.location = (-0.4843, 0.2042, 31.01)
ob_leaves_neige_033.rotation_euler = (-0.545, -1.136e-07, 0.048)
ob_leaves_neige_033.scale = (5.303, 5.557, 5.968)
ob_leaves_neige_033.lineart.crease_threshold = 0.0
ob_leaves_neige_034.location = (-0.4319, 0.409, 27.89)
ob_leaves_neige_034.rotation_euler = (-0.545, -1.455e-07, -1.646)
ob_leaves_neige_034.scale = (9.968, 10.45, 11.22)
ob_leaves_neige_034.lineart.crease_threshold = 0.0
ob_leaves_neige_035.location = (0.4015, 0.5337, 25.63)
ob_leaves_neige_035.rotation_euler = (-0.545, -8.092e-08, -1.895)
ob_leaves_neige_035.scale = (12.61, 13.21, 14.19)
ob_leaves_neige_035.lineart.crease_threshold = 0.0
ob_leaves_neige_036.location = (0.4247, 0.3018, 31.01)
ob_leaves_neige_036.rotation_euler = (-0.545, -1.293e-07, -1.316)
ob_leaves_neige_036.scale = (12.3, 12.88, 13.84)
ob_leaves_neige_036.lineart.crease_threshold = 0.0
ob_leaves_neige_037.location = (-0.1588, -0.5762, 27.89)
ob_leaves_neige_037.rotation_euler = (-0.545, -6.99e-07, 2.993)
ob_leaves_neige_037.scale = (6.552, 6.865, 7.373)
ob_leaves_neige_037.lineart.crease_threshold = 0.0
ob_leaves_neige_038.location = (0.2802, -0.6145, 25.63)
ob_leaves_neige_038.rotation_euler = (-0.545, -1.219e-07, -0.1075)
ob_leaves_neige_038.scale = (10.86, 11.38, 12.23)
ob_leaves_neige_038.lineart.crease_threshold = 0.0
ob_leaves_neige_039.location = (0.05592, -0.5235, 31.01)
ob_leaves_neige_039.rotation_euler = (-0.545, -1.195e-07, 1.286)
ob_leaves_neige_039.scale = (7.89, 8.267, 8.879)
ob_leaves_neige_039.lineart.crease_threshold = 0.0
ob_leaves_neige_040.location = (0.1532, 0.5645, 27.89)
ob_leaves_neige_040.rotation_euler = (-0.545, -4.737e-08, -1.119)
ob_leaves_neige_040.scale = (5.921, 6.204, 6.663)
ob_leaves_neige_040.lineart.crease_threshold = 0.0
ob_leaves_neige_041.location = (-0.2858, 0.6028, 25.63)
ob_leaves_neige_041.rotation_euler = (-0.545, -1.132e-07, 1.613)
ob_leaves_neige_041.scale = (11.68, 12.24, 13.15)
ob_leaves_neige_041.lineart.crease_threshold = 0.0
ob_leaves_neige_043.location = (-0.3115, -0.08659, 40.72)
ob_leaves_neige_043.rotation_euler = (-0.545, -1.877e-07, -1.244)
ob_leaves_neige_043.scale = (10.25, 11.68, 13.8)
ob_leaves_neige_043.lineart.crease_threshold = 0.0
ob_leaves_neige_044.location = (-0.3444, 0.02676, 40.04)
ob_leaves_neige_044.rotation_euler = (-0.545, -9.769e-08, -0.6412)
ob_leaves_neige_044.scale = (6.712, 7.651, 9.041)
ob_leaves_neige_044.lineart.crease_threshold = 0.0
ob_leaves_neige_046.location = (-0.2793, 0.2414, 35.41)
ob_leaves_neige_046.rotation_euler = (-0.545, -2.085e-07, 0.8794)
ob_leaves_neige_046.scale = (7.076, 8.065, 9.53)
ob_leaves_neige_046.lineart.crease_threshold = 0.0
ob_leaves_neige_047.location = (0.326, -0.04811, 32.08)
ob_leaves_neige_047.rotation_euler = (-0.545, -2.158e-07, -2.989)
ob_leaves_neige_047.scale = (4.509, 5.386, 6.836)
ob_leaves_neige_047.lineart.crease_threshold = 0.0
ob_leaves_neige_048.location = (0.2888, -0.1422, 36.35)
ob_leaves_neige_048.rotation_euler = (-0.545, -4.2e-08, -1.202)
ob_leaves_neige_048.scale = (7.019, 8.0, 9.453)
ob_leaves_neige_048.lineart.crease_threshold = 0.0
ob_leaves_neige_049.location = (-0.39, -0.1081, 32.76)
ob_leaves_neige_049.rotation_euler = (-0.545, -1.221e-07, -1.05)
ob_leaves_neige_049.scale = (5.338, 6.084, 7.19)
ob_leaves_neige_049.lineart.crease_threshold = 0.0
ob_leaves_neige_050.location = (-0.236, -0.293, 37.39)
ob_leaves_neige_050.rotation_euler = (-0.545, -3.672e-08, 1.309)
ob_leaves_neige_050.scale = (9.376, 10.69, 12.63)
ob_leaves_neige_050.lineart.crease_threshold = 0.0
ob_leaves_neige_051.location = (-0.05936, 0.326, 36.35)
ob_leaves_neige_051.rotation_euler = (-0.545, -2.04e-07, 2.089)
ob_leaves_neige_051.scale = (8.756, 9.98, 11.79)
ob_leaves_neige_051.lineart.crease_threshold = 0.0
ob_leaves_neige_052.location = (0.06462, 0.3088, 38.07)
ob_leaves_neige_052.rotation_euler = (-0.545, -6.739e-08, 0.596)
ob_leaves_neige_052.scale = (10.43, 11.89, 14.05)
ob_leaves_neige_052.lineart.crease_threshold = 0.0
ob_leaves_neige_053.location = (0.2112, 0.302, 34.74)
ob_leaves_neige_053.rotation_euler = (-0.545, -2.002e-07, -0.1841)
ob_leaves_neige_053.scale = (5.243, 5.976, 7.061)
ob_leaves_neige_053.lineart.crease_threshold = 0.0
ob_leaves_neige_054.location = (0.01981, -0.3664, 33.7)
ob_leaves_neige_054.rotation_euler = (-0.545, -1.814e-07, -0.3757)
ob_leaves_neige_054.scale = (5.524, 6.296, 7.44)
ob_leaves_neige_054.lineart.crease_threshold = 0.0
ob_leaves_neige_055.location = (-0.1071, -0.3233, 38.07)
ob_leaves_neige_055.rotation_euler = (-0.545, -3.964e-07, 2.982)
ob_leaves_neige_055.scale = (4.87, 5.551, 6.559)
ob_leaves_neige_055.lineart.crease_threshold = 0.0
ob_leaves_neige_042.location = (-0.3501, -0.2289, 43.65)
ob_leaves_neige_042.rotation_euler = (-0.545, -4.65e-08, -1.125)
ob_leaves_neige_042.scale = (4.598, 5.241, 6.193)
ob_leaves_neige_042.lineart.crease_threshold = 0.0
ob_leaves_neige_045.location = (-0.06137, -0.1544, 43.65)
ob_leaves_neige_045.rotation_euler = (-0.545, -1.877e-07, -3.351)
ob_leaves_neige_045.scale = (5.939, 7.063, 12.35)
ob_leaves_neige_045.lineart.crease_threshold = 0.0
ob_leaves_neige_056.location = (-0.06137, -0.1544, 43.65)
ob_leaves_neige_056.rotation_euler = (-0.545, -1.877e-07, -5.316)
ob_leaves_neige_056.scale = (5.939, 7.063, 12.35)
ob_leaves_neige_056.lineart.crease_threshold = 0.0
ob_leaves_neige_057.location = (-0.1365, 0.02667, 46.11)
ob_leaves_neige_057.rotation_euler = (-0.545, -4.65e-08, -3.164)
ob_leaves_neige_057.scale = (2.005, 3.347, 5.478)
ob_leaves_neige_057.lineart.crease_threshold = 0.0
ob_leaves_neige_058.location = (-0.1644, -0.1004, 46.11)
ob_leaves_neige_058.rotation_euler = (-0.545, -1.877e-07, -5.39)
ob_leaves_neige_058.scale = (2.59, 4.51, 10.92)
ob_leaves_neige_058.lineart.crease_threshold = 0.0
ob_leaves_neige_059.location = (-0.1644, -0.1004, 46.11)
ob_leaves_neige_059.rotation_euler = (-0.545, -1.877e-07, -7.355)
ob_leaves_neige_059.scale = (2.59, 4.51, 10.92)
ob_leaves_neige_059.lineart.crease_threshold = 0.0
ob_leaves_neige_060.location = (0.2888, -0.1422, 36.35)
ob_leaves_neige_060.rotation_euler = (-0.545, -4.2e-08, -2.687)
ob_leaves_neige_060.scale = (7.019, 8.0, 9.453)
ob_leaves_neige_060.lineart.crease_threshold = 0.0
ob_leaves_neige_061.location = (-0.09994, -0.2967, 40.72)
ob_leaves_neige_061.rotation_euler = (-0.545, -4.65e-08, 2.3)
ob_leaves_neige_061.scale = (4.598, 5.241, 6.193)
ob_leaves_neige_061.lineart.crease_threshold = 0.0
ob_collection.instance_collection = col_collection

# ---- collection membership
scene.collection.objects.link(ob_collection)
col_collection.objects.link(ob_cube)
col_collection.objects.link(ob_cube_003)
col_collection.objects.link(ob_cube_004)
col_collection.objects.link(ob_cube_005)
col_collection.objects.link(ob_cube_006)
col_collection.objects.link(ob_cube_007)
col_collection.objects.link(ob_cube_008)
col_collection.objects.link(ob_cube_009)
col_collection.objects.link(ob_cube_010)
col_collection.objects.link(ob_cube_011)
col_collection.objects.link(ob_cube_012)
col_collection.objects.link(ob_cube_013)
col_collection.objects.link(ob_leaves_neige_001)
col_collection.objects.link(ob_leaves_neige_002)
col_collection.objects.link(ob_leaves_neige_003)
col_collection.objects.link(ob_leaves_neige_004)
col_collection.objects.link(ob_leaves_neige_005)
col_collection.objects.link(ob_leaves_neige_006)
col_collection.objects.link(ob_leaves_neige_007)
col_collection.objects.link(ob_leaves_neige_008)
col_collection.objects.link(ob_leaves_neige_009)
col_collection.objects.link(ob_leaves_neige_010)
col_collection.objects.link(ob_leaves_neige_011)
col_collection.objects.link(ob_leaves_neige_012)
col_collection.objects.link(ob_leaves_neige_013)
col_collection.objects.link(ob_leaves_neige_014)
col_collection.objects.link(ob_leaves_neige_015)
col_collection.objects.link(ob_leaves_neige_016)
col_collection.objects.link(ob_leaves_neige_017)
col_collection.objects.link(ob_leaves_neige_018)
col_collection.objects.link(ob_leaves_neige_019)
col_collection.objects.link(ob_leaves_neige_020)
col_collection.objects.link(ob_leaves_neige_021)
col_collection.objects.link(ob_leaves_neige_022)
col_collection.objects.link(ob_leaves_neige_023)
col_collection.objects.link(ob_leaves_neige_024)
col_collection.objects.link(ob_leaves_neige_025)
col_collection.objects.link(ob_leaves_neige_026)
col_collection.objects.link(ob_leaves_neige_027)
col_collection.objects.link(ob_leaves_neige_028)
col_collection.objects.link(ob_leaves_neige_029)
col_collection.objects.link(ob_leaves_neige_030)
col_collection.objects.link(ob_leaves_neige_031)
col_collection.objects.link(ob_leaves_neige_032)
col_collection.objects.link(ob_leaves_neige_033)
col_collection.objects.link(ob_leaves_neige_034)
col_collection.objects.link(ob_leaves_neige_035)
col_collection.objects.link(ob_leaves_neige_036)
col_collection.objects.link(ob_leaves_neige_037)
col_collection.objects.link(ob_leaves_neige_038)
col_collection.objects.link(ob_leaves_neige_039)
col_collection.objects.link(ob_leaves_neige_040)
col_collection.objects.link(ob_leaves_neige_041)
col_collection.objects.link(ob_leaves_neige_043)
col_collection.objects.link(ob_leaves_neige_044)
col_collection.objects.link(ob_leaves_neige_046)
col_collection.objects.link(ob_leaves_neige_047)
col_collection.objects.link(ob_leaves_neige_048)
col_collection.objects.link(ob_leaves_neige_049)
col_collection.objects.link(ob_leaves_neige_050)
col_collection.objects.link(ob_leaves_neige_051)
col_collection.objects.link(ob_leaves_neige_052)
col_collection.objects.link(ob_leaves_neige_053)
col_collection.objects.link(ob_leaves_neige_054)
col_collection.objects.link(ob_leaves_neige_055)
col_collection.objects.link(ob_leaves_neige_042)
col_collection.objects.link(ob_leaves_neige_045)
col_collection.objects.link(ob_leaves_neige_056)
col_collection.objects.link(ob_leaves_neige_057)
col_collection.objects.link(ob_leaves_neige_058)
col_collection.objects.link(ob_leaves_neige_059)
col_collection.objects.link(ob_leaves_neige_060)
col_collection.objects.link(ob_leaves_neige_061)

# ---- scene / render settings (as saved in the file)
scene.frame_start = 1; scene.frame_end = 250; scene.frame_set(111)
scene.render.engine = 'CYCLES'
scene.cycles.preview_pause = True
scene.cycles.use_denoising = False
scene.cycles.samples = 128
scene.cycles.sampling_pattern = 'TABULATED_SOBOL'
scene.cycles.use_adaptive_sampling = False
scene.cycles.use_light_tree = False
scene.view_settings.view_transform = 'Filmic'
bpy.context.view_layer.update()

# ---- added for rendering (the .blend has no active camera and no usable light): camera, sun
cam_auto = bpy.data.cameras.new('AutoCamera')
cam_auto.lens = 50.0
cam_auto.sensor_width = 36.0
cam_auto.clip_end = 1100.44
ob_auto_camera = bpy.data.objects.new('AutoCamera', cam_auto)
scene.collection.objects.link(ob_auto_camera)
ob_auto_camera.location = (62.9122, -75.5137, 74.9507)
ob_auto_camera.rotation_euler = (1.09748, -7.21219e-08, 0.694738)
scene.camera = ob_auto_camera
light_auto_sun = bpy.data.lights.new('AutoSun', 'SUN')
light_auto_sun.energy = 3.0
light_auto_sun.angle = 0.0523599
ob_auto_sun = bpy.data.objects.new('AutoSun', light_auto_sun)
scene.collection.objects.link(ob_auto_sun)
ob_auto_sun.rotation_euler = (0.872665, 0.174533, 0.523599)
bpy.context.view_layer.update()
